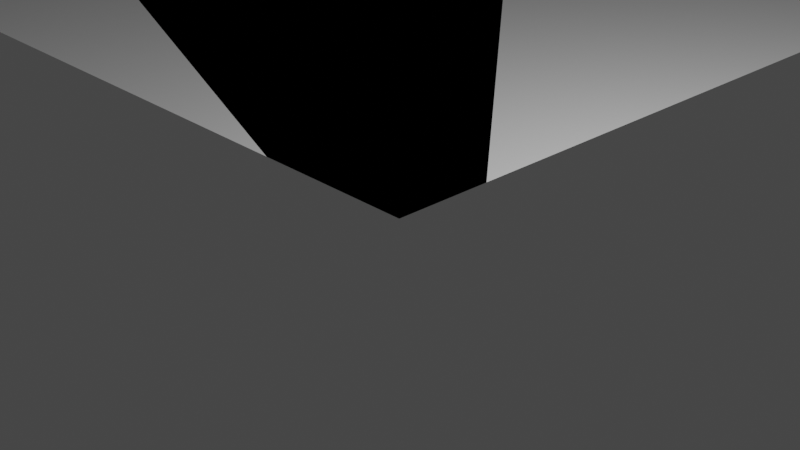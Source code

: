 # Source: trunk_tankhill.blend  (saved by Blender 3.2.14; exported with 4.5.12 LTS)
import bpy
from mathutils import Matrix  # noqa: F401  (used for matrix-valued properties, if any)

bpy.ops.wm.read_factory_settings(use_empty=True)
scene = bpy.context.scene
scene.name = 'Scene'

# ---- collections
col_collection = bpy.data.collections.new('Collection'); scene.collection.children.link(col_collection)

# ---- materials (node trees are filled in below, after node groups)
mat_plaster__2 = bpy.data.materials.new('Plaster__2_')
mat_plaster__2.use_transparent_shadow = False
mat_plaster__2.diffuse_color = (0.0, 0.498, 0.0, 1.0)
mat_plaster__2.roughness = 1.0
mat_plaster__2.specular_intensity = 1.0
mat_plaster = bpy.data.materials.new('Plaster')
mat_plaster.use_transparent_shadow = False
mat_plaster.diffuse_color = (0.0, 0.0, 0.0, 1.0)
mat_plaster.roughness = 1.0
mat_plaster.specular_intensity = 1.0
mat_plaster__1 = bpy.data.materials.new('Plaster__1_')
mat_plaster__1.use_transparent_shadow = False
mat_plaster__1.diffuse_color = (1.0, 1.0, 1.0, 1.0)
mat_plaster__1.roughness = 1.0
mat_plaster__1.specular_intensity = 1.0

# ---- material node trees
mat_plaster__2.use_nodes = True; mat_plaster__2.node_tree.nodes.clear()
_N = mat_plaster__2.node_tree.nodes; _L = mat_plaster__2.node_tree.links
n0 = _N.new('ShaderNodeBsdfPrincipled'); n0.name = 'Principled BSDF'; n0.location = (10, 300)
n0.distribution = 'GGX'
n0.subsurface_method = 'RANDOM_WALK_SKIN'
n0.inputs[0].default_value = (0.0, 0.498, 0.0, 1.0)
n0.inputs[2].default_value = 1.0
n0.inputs[3].default_value = 1.45
n0.inputs[13].default_value = 1.0
n0.inputs[27].default_value = (0.0, 0.0, 0.0, 1.0)
n0.inputs[28].default_value = 1.0
n1 = _N.new('ShaderNodeOutputMaterial'); n1.name = 'Material Output'; n1.location = (300, 300)
_L.new(n0.outputs[0], n1.inputs[0])
n1.is_active_output = True

# ---- world
world_world = bpy.data.worlds.new('World'); scene.world = world_world
world_world.use_nodes = True; world_world.node_tree.nodes.clear()
_N = world_world.node_tree.nodes; _L = world_world.node_tree.links
n0 = _N.new('ShaderNodeOutputWorld'); n0.name = 'World Output'; n0.location = (300, 300)
n1 = _N.new('ShaderNodeBackground'); n1.name = 'Background'; n1.location = (10, 300)
n1.inputs[0].default_value = (0.05088, 0.05088, 0.05088, 1.0)
_L.new(n1.outputs[0], n0.inputs[0])
n0.is_active_output = True
world_world.color = (0.05088, 0.05088, 0.05088)
world_world.use_sun_shadow = False
world_world.sun_shadow_jitter_overblur = 0.0

# ---- cameras
cam_camera = bpy.data.cameras.new('Camera')
cam_camera.clip_end = 100.0
cam_camera.ortho_scale = 7.314

# ---- lights
light_light = bpy.data.lights.new('Light', 'POINT')
light_light.transmission_factor = 0.0
light_light.energy = 1000.0
light_light.shadow_soft_size = 0.1
light_light.shadow_maximum_resolution = 0.006
light_light.use_absolute_resolution = True

# ---- meshes
me_object_3 = bpy.data.meshes.new('object_3')
me_object_3.from_pydata([(-33.67, 4.0, -47.26), (-33.46, 4.0, -47.74), (-33.46, 6.0, -47.74), (-33.67, 6.0, -47.26), (-33.67, 4.0, -48.22), (-33.67, 6.0, -48.22), (-34.67, 4.0, -48.22), (-34.67, 6.0, -48.22), (-34.88, 4.0, -47.74), (-34.88, 6.0, -47.74), (-34.67, 4.0, -47.26), (-34.67, 6.0, -47.26), (-36.52, 4.0, -24.76), (-36.32, 4.0, -25.23), (-36.32, 6.0, -25.23), (-36.52, 6.0, -24.76), (-36.52, 4.0, -25.71), (-36.52, 6.0, -25.71), (-37.52, 4.0, -25.71), (-37.52, 6.0, -25.71), (-37.73, 4.0, -25.23), (-37.73, 6.0, -25.23), (-37.52, 4.0, -24.76), (-37.52, 6.0, -24.76), (-68.51, 4.0, -25.33), (-68.3, 4.0, -25.81), (-68.3, 6.0, -25.81), (-68.51, 6.0, -25.33), (-68.51, 4.0, -26.28), (-68.51, 6.0, -26.28), (-69.51, 4.0, -26.28), (-69.51, 6.0, -26.28), (-69.72, 4.0, -25.81), (-69.72, 6.0, -25.81), (-69.51, 4.0, -25.33), (-69.51, 6.0, -25.33), (-45.62, 4.0, -24.74), (-45.42, 4.0, -25.21), (-45.42, 6.0, -25.21), (-45.62, 6.0, -24.74), (-45.62, 4.0, -25.69), (-45.62, 6.0, -25.69), (-46.63, 4.0, -25.69), (-46.63, 6.0, -25.69), (-46.83, 4.0, -25.21), (-46.83, 6.0, -25.21), (-46.63, 4.0, -24.74), (-46.63, 6.0, -24.74), (-43.13, 4.0, -29.27), (-42.92, 4.0, -29.74), (-42.92, 6.0, -29.74), (-43.13, 6.0, -29.27), (-43.13, 4.0, -30.22), (-43.13, 6.0, -30.22), (-44.13, 4.0, -30.22), (-44.13, 6.0, -30.22), (-44.34, 4.0, -29.74), (-44.34, 6.0, -29.74), (-44.13, 4.0, -29.27), (-44.13, 6.0, -29.27), (-61.05, 4.0, -36.34), (-60.84, 4.0, -36.82), (-60.84, 6.0, -36.82), (-61.05, 6.0, -36.34), (-61.05, 4.0, -37.3), (-61.05, 6.0, -37.3), (-62.05, 4.0, -37.3), (-62.05, 6.0, -37.3), (-62.26, 4.0, -36.82), (-62.26, 6.0, -36.82), (-62.05, 4.0, -36.34), (-62.05, 6.0, -36.34), (-57.67, 4.0, -24.23), (-57.47, 4.0, -24.71), (-57.47, 6.0, -24.71), (-57.67, 6.0, -24.23), (-57.67, 4.0, -25.18), (-57.67, 6.0, -25.18), (-58.68, 4.0, -25.18), (-58.68, 6.0, -25.18), (-58.88, 4.0, -24.71), (-58.88, 6.0, -24.71), (-58.68, 4.0, -24.23), (-58.68, 6.0, -24.23), (-53.35, 4.0, -36.34), (-53.15, 4.0, -36.82), (-53.15, 6.0, -36.82), (-53.35, 6.0, -36.34), (-53.35, 4.0, -37.3), (-53.35, 6.0, -37.3), (-54.36, 4.0, -37.3), (-54.36, 6.0, -37.3), (-54.56, 4.0, -36.82), (-54.56, 6.0, -36.82), (-54.36, 4.0, -36.34), (-54.36, 6.0, -36.34), (-40.57, 4.0, -36.34), (-40.36, 4.0, -36.82), (-40.36, 6.0, -36.82), (-40.57, 6.0, -36.34), (-40.57, 4.0, -37.3), (-40.57, 6.0, -37.3), (-41.57, 4.0, -37.3), (-41.57, 6.0, -37.3), (-41.78, 4.0, -36.82), (-41.78, 6.0, -36.82), (-41.57, 4.0, -36.34), (-41.57, 6.0, -36.34), (-40.57, 4.0, -47.26), (-40.36, 4.0, -47.74), (-40.36, 6.0, -47.74), (-40.57, 6.0, -47.26), (-40.57, 4.0, -48.22), (-40.57, 6.0, -48.22), (-41.57, 4.0, -48.22), (-41.57, 6.0, -48.22), (-41.78, 4.0, -47.74), (-41.78, 6.0, -47.74), (-41.57, 4.0, -47.26), (-41.57, 6.0, -47.26), (-51.45, 4.0, -47.26), (-51.24, 4.0, -47.74), (-51.24, 6.0, -47.74), (-51.45, 6.0, -47.26), (-51.45, 4.0, -48.22), (-51.45, 6.0, -48.22), (-52.45, 4.0, -48.22), (-52.45, 6.0, -48.22), (-52.66, 4.0, -47.74), (-52.66, 6.0, -47.74), (-52.45, 4.0, -47.26), (-52.45, 6.0, -47.26), (-61.34, 4.0, -47.26), (-61.13, 4.0, -47.74), (-61.13, 6.0, -47.74), (-61.34, 6.0, -47.26), (-61.34, 4.0, -48.22), (-61.34, 6.0, -48.22), (-62.34, 4.0, -48.22), (-62.34, 6.0, -48.22), (-62.55, 4.0, -47.74), (-62.55, 6.0, -47.74), (-62.34, 4.0, -47.26), (-62.34, 6.0, -47.26), (-65.11, 4.0, -40.41), (-64.9, 4.0, -40.89), (-64.9, 6.0, -40.89), (-65.11, 6.0, -40.41), (-65.11, 4.0, -41.37), (-65.11, 6.0, -41.37), (-66.11, 4.0, -41.37), (-66.11, 6.0, -41.37), (-66.32, 4.0, -40.89), (-66.32, 6.0, -40.89), (-66.11, 4.0, -40.41), (-66.11, 6.0, -40.41), (-57.28, 4.0, -40.41), (-57.07, 4.0, -40.89), (-57.07, 6.0, -40.89), (-57.28, 6.0, -40.41), (-57.28, 4.0, -41.37), (-57.28, 6.0, -41.37), (-58.28, 4.0, -41.37), (-58.28, 6.0, -41.37), (-58.49, 4.0, -40.89), (-58.49, 6.0, -40.89), (-58.28, 4.0, -40.41), (-58.28, 6.0, -40.41), (-48.87, 4.0, -40.41), (-48.66, 4.0, -40.89), (-48.66, 6.0, -40.89), (-48.87, 6.0, -40.41), (-48.87, 4.0, -41.37), (-48.87, 6.0, -41.37), (-49.87, 4.0, -41.37), (-49.87, 6.0, -41.37), (-50.08, 4.0, -40.89), (-50.08, 6.0, -40.89), (-49.87, 4.0, -40.41), (-49.87, 6.0, -40.41), (-48.87, 4.0, -29.27), (-48.66, 4.0, -29.74), (-48.66, 6.0, -29.74), (-48.87, 6.0, -29.27), (-48.87, 4.0, -30.22), (-48.87, 6.0, -30.22), (-49.87, 4.0, -30.22), (-49.87, 6.0, -30.22), (-50.08, 4.0, -29.74), (-50.08, 6.0, -29.74), (-49.87, 4.0, -29.27), (-49.87, 6.0, -29.27), (-54.73, 4.0, -29.27), (-54.52, 4.0, -29.74), (-54.52, 6.0, -29.74), (-54.73, 6.0, -29.27), (-54.73, 4.0, -30.22), (-54.73, 6.0, -30.22), (-55.73, 4.0, -30.22), (-55.73, 6.0, -30.22), (-55.94, 4.0, -29.74), (-55.94, 6.0, -29.74), (-55.73, 4.0, -29.27), (-55.73, 6.0, -29.27), (-62.95, 4.0, -29.27), (-62.74, 4.0, -29.74), (-62.74, 6.0, -29.74), (-62.95, 6.0, -29.27), (-62.95, 4.0, -30.22), (-62.95, 6.0, -30.22), (-63.95, 4.0, -30.22), (-63.95, 6.0, -30.22), (-64.16, 4.0, -29.74), (-64.16, 6.0, -29.74), (-63.95, 4.0, -29.27), (-63.95, 6.0, -29.27)], [], [(0, 1, 2, 3), (1, 4, 5, 2), (4, 6, 7, 5), (6, 8, 9, 7), (8, 10, 11, 9), (10, 0, 3, 11), (10, 8, 6), (0, 10, 6), (1, 0, 4), (6, 4, 0), (11, 7, 9), (3, 7, 11), (2, 5, 3), (7, 3, 5), (12, 13, 14, 15), (13, 16, 17, 14), (16, 18, 19, 17), (18, 20, 21, 19), (20, 22, 23, 21), (22, 12, 15, 23), (22, 20, 18), (12, 22, 18), (13, 12, 16), (18, 16, 12), (23, 19, 21), (15, 19, 23), (14, 17, 15), (19, 15, 17), (24, 25, 26, 27), (25, 28, 29, 26), (28, 30, 31, 29), (30, 32, 33, 31), (32, 34, 35, 33), (34, 24, 27, 35), (34, 32, 30), (24, 34, 30), (25, 24, 28), (30, 28, 24), (35, 31, 33), (27, 31, 35), (26, 29, 27), (31, 27, 29), (36, 37, 38, 39), (37, 40, 41, 38), (40, 42, 43, 41), (42, 44, 45, 43), (44, 46, 47, 45), (46, 36, 39, 47), (46, 44, 42), (36, 46, 42), (37, 36, 40), (42, 40, 36), (47, 43, 45), (39, 43, 47), (38, 41, 39), (43, 39, 41), (48, 49, 50, 51), (49, 52, 53, 50), (52, 54, 55, 53), (54, 56, 57, 55), (56, 58, 59, 57), (58, 48, 51, 59), (58, 56, 54), (48, 58, 54), (49, 48, 52), (54, 52, 48), (59, 55, 57), (51, 55, 59), (50, 53, 51), (55, 51, 53), (60, 61, 62, 63), (61, 64, 65, 62), (64, 66, 67, 65), (66, 68, 69, 67), (68, 70, 71, 69), (70, 60, 63, 71), (70, 68, 66), (60, 70, 66), (61, 60, 64), (66, 64, 60), (71, 67, 69), (63, 67, 71), (62, 65, 63), (67, 63, 65), (72, 73, 74, 75), (73, 76, 77, 74), (76, 78, 79, 77), (78, 80, 81, 79), (80, 82, 83, 81), (82, 72, 75, 83), (82, 80, 78), (72, 82, 78), (73, 72, 76), (78, 76, 72), (83, 79, 81), (75, 79, 83), (74, 77, 75), (79, 75, 77), (84, 85, 86, 87), (85, 88, 89, 86), (88, 90, 91, 89), (90, 92, 93, 91), (92, 94, 95, 93), (94, 84, 87, 95), (94, 92, 90), (84, 94, 90), (85, 84, 88), (90, 88, 84), (95, 91, 93), (87, 91, 95), (86, 89, 87), (91, 87, 89), (96, 97, 98, 99), (97, 100, 101, 98), (100, 102, 103, 101), (102, 104, 105, 103), (104, 106, 107, 105), (106, 96, 99, 107), (106, 104, 102), (96, 106, 102), (97, 96, 100), (102, 100, 96), (107, 103, 105), (99, 103, 107), (98, 101, 99), (103, 99, 101), (108, 109, 110, 111), (109, 112, 113, 110), (112, 114, 115, 113), (114, 116, 117, 115), (116, 118, 119, 117), (118, 108, 111, 119), (118, 116, 114), (108, 118, 114), (109, 108, 112), (114, 112, 108), (119, 115, 117), (111, 115, 119), (110, 113, 111), (115, 111, 113), (120, 121, 122, 123), (121, 124, 125, 122), (124, 126, 127, 125), (126, 128, 129, 127), (128, 130, 131, 129), (130, 120, 123, 131), (130, 128, 126), (120, 130, 126), (121, 120, 124), (126, 124, 120), (131, 127, 129), (123, 127, 131), (122, 125, 123), (127, 123, 125), (132, 133, 134, 135), (133, 136, 137, 134), (136, 138, 139, 137), (138, 140, 141, 139), (140, 142, 143, 141), (142, 132, 135, 143), (142, 140, 138), (132, 142, 138), (133, 132, 136), (138, 136, 132), (143, 139, 141), (135, 139, 143), (134, 137, 135), (139, 135, 137), (144, 145, 146, 147), (145, 148, 149, 146), (148, 150, 151, 149), (150, 152, 153, 151), (152, 154, 155, 153), (154, 144, 147, 155), (154, 152, 150), (144, 154, 150), (145, 144, 148), (150, 148, 144), (155, 151, 153), (147, 151, 155), (146, 149, 147), (151, 147, 149), (156, 157, 158, 159), (157, 160, 161, 158), (160, 162, 163, 161), (162, 164, 165, 163), (164, 166, 167, 165), (166, 156, 159, 167), (166, 164, 162), (156, 166, 162), (157, 156, 160), (162, 160, 156), (167, 163, 165), (159, 163, 167), (158, 161, 159), (163, 159, 161), (168, 169, 170, 171), (169, 172, 173, 170), (172, 174, 175, 173), (174, 176, 177, 175), (176, 178, 179, 177), (178, 168, 171, 179), (178, 176, 174), (168, 178, 174), (169, 168, 172), (174, 172, 168), (179, 175, 177), (171, 175, 179), (170, 173, 171), (175, 171, 173), (180, 181, 182, 183), (181, 184, 185, 182), (184, 186, 187, 185), (186, 188, 189, 187), (188, 190, 191, 189), (190, 180, 183, 191), (190, 188, 186), (180, 190, 186), (181, 180, 184), (186, 184, 180), (191, 187, 189), (183, 187, 191), (182, 185, 183), (187, 183, 185), (192, 193, 194, 195), (193, 196, 197, 194), (196, 198, 199, 197), (198, 200, 201, 199), (200, 202, 203, 201), (202, 192, 195, 203), (202, 200, 198), (192, 202, 198), (193, 192, 196), (198, 196, 192), (203, 199, 201), (195, 199, 203), (194, 197, 195), (199, 195, 197), (204, 205, 206, 207), (205, 208, 209, 206), (208, 210, 211, 209), (210, 212, 213, 211), (212, 214, 215, 213), (214, 204, 207, 215), (214, 212, 210), (204, 214, 210), (205, 204, 208), (210, 208, 204), (215, 211, 213), (207, 211, 215), (206, 209, 207), (211, 207, 209)])
me_object_3.polygons.foreach_set('use_smooth', [True] * 252)
_k = set([(0, 1), (0, 10), (1, 4), (2, 3), (2, 5), (3, 11), (4, 6), (5, 7), (6, 8), (7, 9), (8, 10), (9, 11), (12, 13), (12, 22), (13, 16), (14, 15), (14, 17), (15, 23), (16, 18), (17, 19), (18, 20), (19, 21), (20, 22), (21, 23), (24, 25), (24, 34), (25, 28), (26, 27), (26, 29), (27, 35), (28, 30), (29, 31), (30, 32), (31, 33), (32, 34), (33, 35), (36, 37), (36, 46), (37, 40), (38, 39), (38, 41), (39, 47), (40, 42), (41, 43), (42, 44), (43, 45), (44, 46), (45, 47), (48, 49), (48, 58), (49, 52), (50, 51), (50, 53), (51, 59), (52, 54), (53, 55), (54, 56), (55, 57), (56, 58), (57, 59), (60, 61), (60, 70), (61, 64), (62, 63), (62, 65), (63, 71), (64, 66), (65, 67), (66, 68), (67, 69), (68, 70), (69, 71), (72, 73), (72, 82), (73, 76), (74, 75), (74, 77), (75, 83), (76, 78), (77, 79), (78, 80), (79, 81), (80, 82), (81, 83), (84, 85), (84, 94), (85, 88), (86, 87), (86, 89), (87, 95), (88, 90), (89, 91), (90, 92), (91, 93), (92, 94), (93, 95), (96, 97), (96, 106), (97, 100), (98, 99), (98, 101), (99, 107), (100, 102), (101, 103), (102, 104), (103, 105), (104, 106), (105, 107), (108, 109), (108, 118), (109, 112), (110, 111), (110, 113), (111, 119), (112, 114), (113, 115), (114, 116), (115, 117), (116, 118), (117, 119), (120, 121), (120, 130), (121, 124), (122, 123), (122, 125), (123, 131), (124, 126), (125, 127), (126, 128), (127, 129), (128, 130), (129, 131), (132, 133), (132, 142), (133, 136), (134, 135), (134, 137), (135, 143), (136, 138), (137, 139), (138, 140), (139, 141), (140, 142), (141, 143), (144, 145), (144, 154), (145, 148), (146, 147), (146, 149), (147, 155), (148, 150), (149, 151), (150, 152), (151, 153), (152, 154), (153, 155), (156, 157), (156, 166), (157, 160), (158, 159), (158, 161), (159, 167), (160, 162), (161, 163), (162, 164), (163, 165), (164, 166), (165, 167), (168, 169), (168, 178), (169, 172), (170, 171), (170, 173), (171, 179), (172, 174), (173, 175), (174, 176), (175, 177), (176, 178), (177, 179), (180, 181), (180, 190), (181, 184), (182, 183), (182, 185), (183, 191), (184, 186), (185, 187), (186, 188), (187, 189), (188, 190), (189, 191), (192, 193), (192, 202), (193, 196), (194, 195), (194, 197), (195, 203), (196, 198), (197, 199), (198, 200), (199, 201), (200, 202), (201, 203), (204, 205), (204, 214), (205, 208), (206, 207), (206, 209), (207, 215), (208, 210), (209, 211), (210, 212), (211, 213), (212, 214), (213, 215)])
me_object_3.attributes.new('sharp_edge', 'BOOLEAN', 'EDGE').data.foreach_set('value', [ (min(e.vertices), max(e.vertices)) in _k for e in me_object_3.edges])
_uv = me_object_3.uv_layers.new(name='UVMap')
_uv.uv.foreach_set('vector', [0.0, 0.0, 0.125, 0.0, 0.125, 0.7099, 0.0, 0.7099, 0.125, 0.0, 0.25, 0.0, 0.25, 0.7099, 0.125, 0.7099, 0.25, 0.0, 0.5, 0.0, 0.5, 0.7099, 0.25, 0.7099, 0.5, 0.0, 0.625, 0.0, 0.625, 0.7099, 0.5, 0.7099, 0.625, 0.0, 0.75, 0.0, 0.75, 0.7099, 0.625, 0.7099, 0.75, 0.0, 1.0, 0.0, 1.0, 0.7099, 0.75, 0.7099, 0.3387, 0.855, 0.295, 0.9575, 0.1777, 1.0, 0.161, 0.7099, 0.3387, 0.855, 0.1777, 1.0, 0.04372, 0.7524, 0.161, 0.7099, 0.0, 0.855, 0.1777, 1.0, 0.0, 0.855, 0.161, 0.7099, 0.3387, 0.855, 0.1777, 0.7099, 0.295, 0.7524, 0.161, 1.0, 0.1777, 0.7099, 0.3387, 0.855, 0.04372, 0.9575, 0.0, 0.855, 0.161, 1.0, 0.1777, 0.7099, 0.161, 1.0, 0.0, 0.855, 0.0, 0.0, 0.125, 0.0, 0.125, 0.7099, 0.0, 0.7099, 0.125, 0.0, 0.25, 0.0, 0.25, 0.7099, 0.125, 0.7099, 0.25, 0.0, 0.5, 0.0, 0.5, 0.7099, 0.25, 0.7099, 0.5, 0.0, 0.625, 0.0, 0.625, 0.7099, 0.5, 0.7099, 0.625, 0.0, 0.75, 0.0, 0.75, 0.7099, 0.625, 0.7099, 0.75, 0.0, 1.0, 0.0, 1.0, 0.7099, 0.75, 0.7099, 0.3387, 0.855, 0.295, 0.9575, 0.1777, 1.0, 0.161, 0.7099, 0.3387, 0.855, 0.1777, 1.0, 0.04372, 0.7524, 0.161, 0.7099, 0.0, 0.855, 0.1777, 1.0, 0.0, 0.855, 0.161, 0.7099, 0.3387, 0.855, 0.1777, 0.7099, 0.295, 0.7524, 0.161, 1.0, 0.1777, 0.7099, 0.3387, 0.855, 0.04372, 0.9575, 0.0, 0.855, 0.161, 1.0, 0.1777, 0.7099, 0.161, 1.0, 0.0, 0.855, 0.0, 0.0, 0.125, 0.0, 0.125, 0.7099, 0.0, 0.7099, 0.125, 0.0, 0.25, 0.0, 0.25, 0.7099, 0.125, 0.7099, 0.25, 0.0, 0.5, 0.0, 0.5, 0.7099, 0.25, 0.7099, 0.5, 0.0, 0.625, 0.0, 0.625, 0.7099, 0.5, 0.7099, 0.625, 0.0, 0.75, 0.0, 0.75, 0.7099, 0.625, 0.7099, 0.75, 0.0, 1.0, 0.0, 1.0, 0.7099, 0.75, 0.7099, 0.3387, 0.855, 0.295, 0.9575, 0.1777, 1.0, 0.161, 0.7099, 0.3387, 0.855, 0.1777, 1.0, 0.04372, 0.7524, 0.161, 0.7099, 0.0, 0.855, 0.1777, 1.0, 0.0, 0.855, 0.161, 0.7099, 0.3387, 0.855, 0.1777, 0.7099, 0.295, 0.7524, 0.161, 1.0, 0.1777, 0.7099, 0.3387, 0.855, 0.04372, 0.9575, 0.0, 0.855, 0.161, 1.0, 0.1777, 0.7099, 0.161, 1.0, 0.0, 0.855, 0.0, 0.0, 0.125, 0.0, 0.125, 0.7099, 0.0, 0.7099, 0.125, 0.0, 0.25, 0.0, 0.25, 0.7099, 0.125, 0.7099, 0.25, 0.0, 0.5, 0.0, 0.5, 0.7099, 0.25, 0.7099, 0.5, 0.0, 0.625, 0.0, 0.625, 0.7099, 0.5, 0.7099, 0.625, 0.0, 0.75, 0.0, 0.75, 0.7099, 0.625, 0.7099, 0.75, 0.0, 1.0, 0.0, 1.0, 0.7099, 0.75, 0.7099, 0.3387, 0.855, 0.295, 0.9575, 0.1777, 1.0, 0.161, 0.7099, 0.3387, 0.855, 0.1777, 1.0, 0.04372, 0.7524, 0.161, 0.7099, 0.0, 0.855, 0.1777, 1.0, 0.0, 0.855, 0.161, 0.7099, 0.3387, 0.855, 0.1777, 0.7099, 0.295, 0.7524, 0.161, 1.0, 0.1777, 0.7099, 0.3387, 0.855, 0.04372, 0.9575, 0.0, 0.855, 0.161, 1.0, 0.1777, 0.7099, 0.161, 1.0, 0.0, 0.855, 0.0, 0.0, 0.125, 0.0, 0.125, 0.7099, 0.0, 0.7099, 0.125, 0.0, 0.25, 0.0, 0.25, 0.7099, 0.125, 0.7099, 0.25, 0.0, 0.5, 0.0, 0.5, 0.7099, 0.25, 0.7099, 0.5, 0.0, 0.625, 0.0, 0.625, 0.7099, 0.5, 0.7099, 0.625, 0.0, 0.75, 0.0, 0.75, 0.7099, 0.625, 0.7099, 0.75, 0.0, 1.0, 0.0, 1.0, 0.7099, 0.75, 0.7099, 0.3387, 0.855, 0.295, 0.9575, 0.1777, 1.0, 0.161, 0.7099, 0.3387, 0.855, 0.1777, 1.0, 0.04372, 0.7524, 0.161, 0.7099, 0.0, 0.855, 0.1777, 1.0, 0.0, 0.855, 0.161, 0.7099, 0.3387, 0.855, 0.1777, 0.7099, 0.295, 0.7524, 0.161, 1.0, 0.1777, 0.7099, 0.3387, 0.855, 0.04372, 0.9575, 0.0, 0.855, 0.161, 1.0, 0.1777, 0.7099, 0.161, 1.0, 0.0, 0.855, 0.0, 0.0, 0.125, 0.0, 0.125, 0.7099, 0.0, 0.7099, 0.125, 0.0, 0.25, 0.0, 0.25, 0.7099, 0.125, 0.7099, 0.25, 0.0, 0.5, 0.0, 0.5, 0.7099, 0.25, 0.7099, 0.5, 0.0, 0.625, 0.0, 0.625, 0.7099, 0.5, 0.7099, 0.625, 0.0, 0.75, 0.0, 0.75, 0.7099, 0.625, 0.7099, 0.75, 0.0, 1.0, 0.0, 1.0, 0.7099, 0.75, 0.7099, 0.3387, 0.855, 0.295, 0.9575, 0.1777, 1.0, 0.161, 0.7099, 0.3387, 0.855, 0.1777, 1.0, 0.04372, 0.7524, 0.161, 0.7099, 0.0, 0.855, 0.1777, 1.0, 0.0, 0.855, 0.161, 0.7099, 0.3387, 0.855, 0.1777, 0.7099, 0.295, 0.7524, 0.161, 1.0, 0.1777, 0.7099, 0.3387, 0.855, 0.04372, 0.9575, 0.0, 0.855, 0.161, 1.0, 0.1777, 0.7099, 0.161, 1.0, 0.0, 0.855, 0.0, 0.0, 0.125, 0.0, 0.125, 0.7099, 0.0, 0.7099, 0.125, 0.0, 0.25, 0.0, 0.25, 0.7099, 0.125, 0.7099, 0.25, 0.0, 0.5, 0.0, 0.5, 0.7099, 0.25, 0.7099, 0.5, 0.0, 0.625, 0.0, 0.625, 0.7099, 0.5, 0.7099, 0.625, 0.0, 0.75, 0.0, 0.75, 0.7099, 0.625, 0.7099, 0.75, 0.0, 1.0, 0.0, 1.0, 0.7099, 0.75, 0.7099, 0.3387, 0.855, 0.295, 0.9575, 0.1777, 1.0, 0.161, 0.7099, 0.3387, 0.855, 0.1777, 1.0, 0.04372, 0.7524, 0.161, 0.7099, 0.0, 0.855, 0.1777, 1.0, 0.0, 0.855, 0.161, 0.7099, 0.3387, 0.855, 0.1777, 0.7099, 0.295, 0.7524, 0.161, 1.0, 0.1777, 0.7099, 0.3387, 0.855, 0.04372, 0.9575, 0.0, 0.855, 0.161, 1.0, 0.1777, 0.7099, 0.161, 1.0, 0.0, 0.855, 0.0, 0.0, 0.125, 0.0, 0.125, 0.7099, 0.0, 0.7099, 0.125, 0.0, 0.25, 0.0, 0.25, 0.7099, 0.125, 0.7099, 0.25, 0.0, 0.5, 0.0, 0.5, 0.7099, 0.25, 0.7099, 0.5, 0.0, 0.625, 0.0, 0.625, 0.7099, 0.5, 0.7099, 0.625, 0.0, 0.75, 0.0, 0.75, 0.7099, 0.625, 0.7099, 0.75, 0.0, 1.0, 0.0, 1.0, 0.7099, 0.75, 0.7099, 0.3387, 0.855, 0.295, 0.9575, 0.1777, 1.0, 0.161, 0.7099, 0.3387, 0.855, 0.1777, 1.0, 0.04372, 0.7524, 0.161, 0.7099, 0.0, 0.855, 0.1777, 1.0, 0.0, 0.855, 0.161, 0.7099, 0.3387, 0.855, 0.1777, 0.7099, 0.295, 0.7524, 0.161, 1.0, 0.1777, 0.7099, 0.3387, 0.855, 0.04372, 0.9575, 0.0, 0.855, 0.161, 1.0, 0.1777, 0.7099, 0.161, 1.0, 0.0, 0.855, 0.0, 0.0, 0.125, 0.0, 0.125, 0.7099, 0.0, 0.7099, 0.125, 0.0, 0.25, 0.0, 0.25, 0.7099, 0.125, 0.7099, 0.25, 0.0, 0.5, 0.0, 0.5, 0.7099, 0.25, 0.7099, 0.5, 0.0, 0.625, 0.0, 0.625, 0.7099, 0.5, 0.7099, 0.625, 0.0, 0.75, 0.0, 0.75, 0.7099, 0.625, 0.7099, 0.75, 0.0, 1.0, 0.0, 1.0, 0.7099, 0.75, 0.7099, 0.3387, 0.855, 0.295, 0.9575, 0.1777, 1.0, 0.161, 0.7099, 0.3387, 0.855, 0.1777, 1.0, 0.04372, 0.7524, 0.161, 0.7099, 0.0, 0.855, 0.1777, 1.0, 0.0, 0.855, 0.161, 0.7099, 0.3387, 0.855, 0.1777, 0.7099, 0.295, 0.7524, 0.161, 1.0, 0.1777, 0.7099, 0.3387, 0.855, 0.04372, 0.9575, 0.0, 0.855, 0.161, 1.0, 0.1777, 0.7099, 0.161, 1.0, 0.0, 0.855, 0.0, 0.0, 0.125, 0.0, 0.125, 0.7099, 0.0, 0.7099, 0.125, 0.0, 0.25, 0.0, 0.25, 0.7099, 0.125, 0.7099, 0.25, 0.0, 0.5, 0.0, 0.5, 0.7099, 0.25, 0.7099, 0.5, 0.0, 0.625, 0.0, 0.625, 0.7099, 0.5, 0.7099, 0.625, 0.0, 0.75, 0.0, 0.75, 0.7099, 0.625, 0.7099, 0.75, 0.0, 1.0, 0.0, 1.0, 0.7099, 0.75, 0.7099, 0.3387, 0.855, 0.295, 0.9575, 0.1777, 1.0, 0.161, 0.7099, 0.3387, 0.855, 0.1777, 1.0, 0.04372, 0.7524, 0.161, 0.7099, 0.0, 0.855, 0.1777, 1.0, 0.0, 0.855, 0.161, 0.7099, 0.3387, 0.855, 0.1777, 0.7099, 0.295, 0.7524, 0.161, 1.0, 0.1777, 0.7099, 0.3387, 0.855, 0.04372, 0.9575, 0.0, 0.855, 0.161, 1.0, 0.1777, 0.7099, 0.161, 1.0, 0.0, 0.855, 0.0, 0.0, 0.125, 0.0, 0.125, 0.7099, 0.0, 0.7099, 0.125, 0.0, 0.25, 0.0, 0.25, 0.7099, 0.125, 0.7099, 0.25, 0.0, 0.5, 0.0, 0.5, 0.7099, 0.25, 0.7099, 0.5, 0.0, 0.625, 0.0, 0.625, 0.7099, 0.5, 0.7099, 0.625, 0.0, 0.75, 0.0, 0.75, 0.7099, 0.625, 0.7099, 0.75, 0.0, 1.0, 0.0, 1.0, 0.7099, 0.75, 0.7099, 0.3387, 0.855, 0.295, 0.9575, 0.1777, 1.0, 0.161, 0.7099, 0.3387, 0.855, 0.1777, 1.0, 0.04372, 0.7524, 0.161, 0.7099, 0.0, 0.855, 0.1777, 1.0, 0.0, 0.855, 0.161, 0.7099, 0.3387, 0.855, 0.1777, 0.7099, 0.295, 0.7524, 0.161, 1.0, 0.1777, 0.7099, 0.3387, 0.855, 0.04372, 0.9575, 0.0, 0.855, 0.161, 1.0, 0.1777, 0.7099, 0.161, 1.0, 0.0, 0.855, 0.0, 0.0, 0.125, 0.0, 0.125, 0.7099, 0.0, 0.7099, 0.125, 0.0, 0.25, 0.0, 0.25, 0.7099, 0.125, 0.7099, 0.25, 0.0, 0.5, 0.0, 0.5, 0.7099, 0.25, 0.7099, 0.5, 0.0, 0.625, 0.0, 0.625, 0.7099, 0.5, 0.7099, 0.625, 0.0, 0.75, 0.0, 0.75, 0.7099, 0.625, 0.7099, 0.75, 0.0, 1.0, 0.0, 1.0, 0.7099, 0.75, 0.7099, 0.3387, 0.855, 0.295, 0.9575, 0.1777, 1.0, 0.161, 0.7099, 0.3387, 0.855, 0.1777, 1.0, 0.04372, 0.7524, 0.161, 0.7099, 0.0, 0.855, 0.1777, 1.0, 0.0, 0.855, 0.161, 0.7099, 0.3387, 0.855, 0.1777, 0.7099, 0.295, 0.7524, 0.161, 1.0, 0.1777, 0.7099, 0.3387, 0.855, 0.04372, 0.9575, 0.0, 0.855, 0.161, 1.0, 0.1777, 0.7099, 0.161, 1.0, 0.0, 0.855, 0.0, 0.0, 0.125, 0.0, 0.125, 0.7099, 0.0, 0.7099, 0.125, 0.0, 0.25, 0.0, 0.25, 0.7099, 0.125, 0.7099, 0.25, 0.0, 0.5, 0.0, 0.5, 0.7099, 0.25, 0.7099, 0.5, 0.0, 0.625, 0.0, 0.625, 0.7099, 0.5, 0.7099, 0.625, 0.0, 0.75, 0.0, 0.75, 0.7099, 0.625, 0.7099, 0.75, 0.0, 1.0, 0.0, 1.0, 0.7099, 0.75, 0.7099, 0.3387, 0.855, 0.295, 0.9575, 0.1777, 1.0, 0.161, 0.7099, 0.3387, 0.855, 0.1777, 1.0, 0.04372, 0.7524, 0.161, 0.7099, 0.0, 0.855, 0.1777, 1.0, 0.0, 0.855, 0.161, 0.7099, 0.3387, 0.855, 0.1777, 0.7099, 0.295, 0.7524, 0.161, 1.0, 0.1777, 0.7099, 0.3387, 0.855, 0.04372, 0.9575, 0.0, 0.855, 0.161, 1.0, 0.1777, 0.7099, 0.161, 1.0, 0.0, 0.855, 0.0, 0.0, 0.125, 0.0, 0.125, 0.7099, 0.0, 0.7099, 0.125, 0.0, 0.25, 0.0, 0.25, 0.7099, 0.125, 0.7099, 0.25, 0.0, 0.5, 0.0, 0.5, 0.7099, 0.25, 0.7099, 0.5, 0.0, 0.625, 0.0, 0.625, 0.7099, 0.5, 0.7099, 0.625, 0.0, 0.75, 0.0, 0.75, 0.7099, 0.625, 0.7099, 0.75, 0.0, 1.0, 0.0, 1.0, 0.7099, 0.75, 0.7099, 0.3387, 0.855, 0.295, 0.9575, 0.1777, 1.0, 0.161, 0.7099, 0.3387, 0.855, 0.1777, 1.0, 0.04372, 0.7524, 0.161, 0.7099, 0.0, 0.855, 0.1777, 1.0, 0.0, 0.855, 0.161, 0.7099, 0.3387, 0.855, 0.1777, 0.7099, 0.295, 0.7524, 0.161, 1.0, 0.1777, 0.7099, 0.3387, 0.855, 0.04372, 0.9575, 0.0, 0.855, 0.161, 1.0, 0.1777, 0.7099, 0.161, 1.0, 0.0, 0.855, 0.0, 0.0, 0.125, 0.0, 0.125, 0.7099, 0.0, 0.7099, 0.125, 0.0, 0.25, 0.0, 0.25, 0.7099, 0.125, 0.7099, 0.25, 0.0, 0.5, 0.0, 0.5, 0.7099, 0.25, 0.7099, 0.5, 0.0, 0.625, 0.0, 0.625, 0.7099, 0.5, 0.7099, 0.625, 0.0, 0.75, 0.0, 0.75, 0.7099, 0.625, 0.7099, 0.75, 0.0, 1.0, 0.0, 1.0, 0.7099, 0.75, 0.7099, 0.3387, 0.855, 0.295, 0.9575, 0.1777, 1.0, 0.161, 0.7099, 0.3387, 0.855, 0.1777, 1.0, 0.04372, 0.7524, 0.161, 0.7099, 0.0, 0.855, 0.1777, 1.0, 0.0, 0.855, 0.161, 0.7099, 0.3387, 0.855, 0.1777, 0.7099, 0.295, 0.7524, 0.161, 1.0, 0.1777, 0.7099, 0.3387, 0.855, 0.04372, 0.9575, 0.0, 0.855, 0.161, 1.0, 0.1777, 0.7099, 0.161, 1.0, 0.0, 0.855, 0.0, 0.0, 0.125, 0.0, 0.125, 0.7099, 0.0, 0.7099, 0.125, 0.0, 0.25, 0.0, 0.25, 0.7099, 0.125, 0.7099, 0.25, 0.0, 0.5, 0.0, 0.5, 0.7099, 0.25, 0.7099, 0.5, 0.0, 0.625, 0.0, 0.625, 0.7099, 0.5, 0.7099, 0.625, 0.0, 0.75, 0.0, 0.75, 0.7099, 0.625, 0.7099, 0.75, 0.0, 1.0, 0.0, 1.0, 0.7099, 0.75, 0.7099, 0.3387, 0.855, 0.295, 0.9575, 0.1777, 1.0, 0.161, 0.7099, 0.3387, 0.855, 0.1777, 1.0, 0.04372, 0.7524, 0.161, 0.7099, 0.0, 0.855, 0.1777, 1.0, 0.0, 0.855, 0.161, 0.7099, 0.3387, 0.855, 0.1777, 0.7099, 0.295, 0.7524, 0.161, 1.0, 0.1777, 0.7099, 0.3387, 0.855, 0.04372, 0.9575, 0.0, 0.855, 0.161, 1.0, 0.1777, 0.7099, 0.161, 1.0, 0.0, 0.855, 0.0, 0.0, 0.125, 0.0, 0.125, 0.7099, 0.0, 0.7099, 0.125, 0.0, 0.25, 0.0, 0.25, 0.7099, 0.125, 0.7099, 0.25, 0.0, 0.5, 0.0, 0.5, 0.7099, 0.25, 0.7099, 0.5, 0.0, 0.625, 0.0, 0.625, 0.7099, 0.5, 0.7099, 0.625, 0.0, 0.75, 0.0, 0.75, 0.7099, 0.625, 0.7099, 0.75, 0.0, 1.0, 0.0, 1.0, 0.7099, 0.75, 0.7099, 0.3387, 0.855, 0.295, 0.9575, 0.1777, 1.0, 0.161, 0.7099, 0.3387, 0.855, 0.1777, 1.0, 0.04372, 0.7524, 0.161, 0.7099, 0.0, 0.855, 0.1777, 1.0, 0.0, 0.855, 0.161, 0.7099, 0.3387, 0.855, 0.1777, 0.7099, 0.295, 0.7524, 0.161, 1.0, 0.1777, 0.7099, 0.3387, 0.855, 0.04372, 0.9575, 0.0, 0.855, 0.161, 1.0, 0.1777, 0.7099, 0.161, 1.0, 0.0, 0.855, 0.0, 0.0, 0.125, 0.0, 0.125, 0.7099, 0.0, 0.7099, 0.125, 0.0, 0.25, 0.0, 0.25, 0.7099, 0.125, 0.7099, 0.25, 0.0, 0.5, 0.0, 0.5, 0.7099, 0.25, 0.7099, 0.5, 0.0, 0.625, 0.0, 0.625, 0.7099, 0.5, 0.7099, 0.625, 0.0, 0.75, 0.0, 0.75, 0.7099, 0.625, 0.7099, 0.75, 0.0, 1.0, 0.0, 1.0, 0.7099, 0.75, 0.7099, 0.3387, 0.855, 0.295, 0.9575, 0.1777, 1.0, 0.161, 0.7099, 0.3387, 0.855, 0.1777, 1.0, 0.04372, 0.7524, 0.161, 0.7099, 0.0, 0.855, 0.1777, 1.0, 0.0, 0.855, 0.161, 0.7099, 0.3387, 0.855, 0.1777, 0.7099, 0.295, 0.7524, 0.161, 1.0, 0.1777, 0.7099, 0.3387, 0.855, 0.04372, 0.9575, 0.0, 0.855, 0.161, 1.0, 0.1777, 0.7099, 0.161, 1.0, 0.0, 0.855])
me_object_3.materials.append(mat_plaster__2)
me_object_3.update()
me_object_3.normals_split_custom_set([tuple(v) for v in zip(*[iter([0.6895, 0.0, 0.7243, 1.0, 0.0, -2.34e-05, 1.0, 0.0, -2.34e-05, 0.6895, 1.57e-08, 0.7243, 1.0, 0.0, -2.34e-05, 0.6895, -1.57e-08, -0.7243, 0.6895, 0.0, -0.7243, 1.0, 0.0, -2.34e-05, 0.6895, -1.57e-08, -0.7243, -0.6895, 0.0, -0.7243, -0.6895, 1.57e-08, -0.7243, 0.6895, 0.0, -0.7243, -0.6895, 0.0, -0.7243, -1.0, 0.0, -2.34e-05, -1.0, 0.0, -2.34e-05, -0.6895, 1.57e-08, -0.7243, -1.0, 0.0, -2.34e-05, -0.6895, -1.57e-08, 0.7243, -0.6895, 0.0, 0.7243, -1.0, 0.0, -2.34e-05, -0.6895, -1.57e-08, 0.7243, 0.6895, 0.0, 0.7243, 0.6895, 1.57e-08, 0.7243, -0.6895, 0.0, 0.7243, 0.0, -1.0, 0.0, 0.0, -1.0, 0.0, 0.0, -1.0, 0.0, 0.0, -1.0, 0.0, 0.0, -1.0, 0.0, 0.0, -1.0, 0.0, 0.0, -1.0, 0.0, 0.0, -1.0, 0.0, 0.0, -1.0, 0.0, 0.0, -1.0, 0.0, 0.0, -1.0, 0.0, 0.0, -1.0, 0.0, 0.0, 1.0, 0.0, 0.0, 1.0, 0.0, 0.0, 1.0, 0.0, 0.0, 1.0, 0.0, 0.0, 1.0, 0.0, 0.0, 1.0, 0.0, 0.0, 1.0, 0.0, 0.0, 1.0, 0.0, 0.0, 1.0, 0.0, 0.0, 1.0, 0.0, 0.0, 1.0, 0.0, 0.0, 1.0, 0.0, 0.6895, 0.0, 0.7243, 1.0, 0.0, 0.0, 1.0, 0.0, 0.0, 0.6895, 1.57e-08, 0.7243, 1.0, 0.0, 0.0, 0.6895, -1.57e-08, -0.7243, 0.6895, 0.0, -0.7243, 1.0, 0.0, 0.0, 0.6895, -1.57e-08, -0.7243, -0.6895, 0.0, -0.7243, -0.6895, 1.57e-08, -0.7243, 0.6895, 0.0, -0.7243, -0.6895, 0.0, -0.7243, -1.0, 0.0, 0.0, -1.0, 0.0, 0.0, -0.6895, 1.57e-08, -0.7243, -1.0, 0.0, 0.0, -0.6895, -1.57e-08, 0.7243, -0.6895, 0.0, 0.7243, -1.0, 0.0, 0.0, -0.6895, -1.57e-08, 0.7243, 0.6895, 0.0, 0.7243, 0.6895, 1.57e-08, 0.7243, -0.6895, 0.0, 0.7243, 0.0, -1.0, 0.0, 0.0, -1.0, 0.0, 0.0, -1.0, 0.0, 0.0, -1.0, 0.0, 0.0, -1.0, 0.0, 0.0, -1.0, 0.0, 0.0, -1.0, 0.0, 0.0, -1.0, 0.0, 0.0, -1.0, 0.0, 0.0, -1.0, 0.0, 0.0, -1.0, 0.0, 0.0, -1.0, 0.0, 0.0, 1.0, 0.0, 0.0, 1.0, 0.0, 0.0, 1.0, 0.0, 0.0, 1.0, 0.0, 0.0, 1.0, 0.0, 0.0, 1.0, 0.0, 0.0, 1.0, 0.0, 0.0, 1.0, 0.0, 0.0, 1.0, 0.0, 0.0, 1.0, 0.0, 0.0, 1.0, 0.0, 0.0, 1.0, 0.0, 0.6895, 0.0, 0.7243, 1.0, 0.0, -2.34e-05, 1.0, 0.0, -2.34e-05, 0.6895, 1.57e-08, 0.7243, 1.0, 0.0, -2.34e-05, 0.6895, -1.57e-08, -0.7243, 0.6895, 0.0, -0.7243, 1.0, 0.0, -2.34e-05, 0.6895, -1.57e-08, -0.7243, -0.6895, 0.0, -0.7243, -0.6895, 1.57e-08, -0.7243, 0.6895, 0.0, -0.7243, -0.6895, 0.0, -0.7243, -1.0, 0.0, -2.34e-05, -1.0, 0.0, -2.34e-05, -0.6895, 1.57e-08, -0.7243, -1.0, 0.0, -2.34e-05, -0.6895, -1.57e-08, 0.7243, -0.6895, 0.0, 0.7243, -1.0, 0.0, -2.34e-05, -0.6895, -1.57e-08, 0.7243, 0.6895, 0.0, 0.7243, 0.6895, 1.57e-08, 0.7243, -0.6895, 0.0, 0.7243, 0.0, -1.0, 0.0, 0.0, -1.0, 0.0, 0.0, -1.0, 0.0, 0.0, -1.0, 0.0, 0.0, -1.0, 0.0, 0.0, -1.0, 0.0, 0.0, -1.0, 0.0, 0.0, -1.0, 0.0, 0.0, -1.0, 0.0, 0.0, -1.0, 0.0, 0.0, -1.0, 0.0, 0.0, -1.0, 0.0, 0.0, 1.0, 0.0, 0.0, 1.0, 0.0, 0.0, 1.0, 0.0, 0.0, 1.0, 0.0, 0.0, 1.0, 0.0, 0.0, 1.0, 0.0, 0.0, 1.0, 0.0, 0.0, 1.0, 0.0, 0.0, 1.0, 0.0, 0.0, 1.0, 0.0, 0.0, 1.0, 0.0, 0.0, 1.0, 0.0, 0.6895, 0.0, 0.7243, 1.0, 0.0, 0.0, 1.0, 0.0, 0.0, 0.6895, 1.57e-08, 0.7243, 1.0, 0.0, 0.0, 0.6895, -1.57e-08, -0.7243, 0.6895, 0.0, -0.7243, 1.0, 0.0, 0.0, 0.6895, -1.57e-08, -0.7243, -0.6895, 0.0, -0.7243, -0.6895, 1.57e-08, -0.7243, 0.6895, 0.0, -0.7243, -0.6895, 0.0, -0.7243, -1.0, 0.0, 0.0, -1.0, 0.0, 0.0, -0.6895, 1.57e-08, -0.7243, -1.0, 0.0, 0.0, -0.6895, -1.57e-08, 0.7243, -0.6895, 0.0, 0.7243, -1.0, 0.0, 0.0, -0.6895, -1.57e-08, 0.7243, 0.6895, 0.0, 0.7243, 0.6895, 1.57e-08, 0.7243, -0.6895, 0.0, 0.7243, 0.0, -1.0, 0.0, 0.0, -1.0, 0.0, 0.0, -1.0, 0.0, 0.0, -1.0, 0.0, 0.0, -1.0, 0.0, 0.0, -1.0, 0.0, 0.0, -1.0, 0.0, 0.0, -1.0, 0.0, 0.0, -1.0, 0.0, 0.0, -1.0, 0.0, 0.0, -1.0, 0.0, 0.0, -1.0, 0.0, 0.0, 1.0, 0.0, 0.0, 1.0, 0.0, 0.0, 1.0, 0.0, 0.0, 1.0, 0.0, 0.0, 1.0, 0.0, 0.0, 1.0, 0.0, 0.0, 1.0, 0.0, 0.0, 1.0, 0.0, 0.0, 1.0, 0.0, 0.0, 1.0, 0.0, 0.0, 1.0, 0.0, 0.0, 1.0, 0.0, 0.6895, 0.0, 0.7243, 1.0, 0.0, 2.34e-05, 1.0, 0.0, 2.34e-05, 0.6895, 1.57e-08, 0.7243, 1.0, 0.0, 2.34e-05, 0.6895, -1.57e-08, -0.7243, 0.6895, 0.0, -0.7243, 1.0, 0.0, 2.34e-05, 0.6895, -1.57e-08, -0.7243, -0.6895, 0.0, -0.7243, -0.6895, 1.57e-08, -0.7243, 0.6895, 0.0, -0.7243, -0.6895, 0.0, -0.7243, -1.0, 0.0, 2.34e-05, -1.0, 0.0, 2.34e-05, -0.6895, 1.57e-08, -0.7243, -1.0, 0.0, 2.34e-05, -0.6895, -1.57e-08, 0.7243, -0.6895, 0.0, 0.7243, -1.0, 0.0, 2.34e-05, -0.6895, -1.57e-08, 0.7243, 0.6895, 0.0, 0.7243, 0.6895, 1.57e-08, 0.7243, -0.6895, 0.0, 0.7243, 0.0, -1.0, 0.0, 0.0, -1.0, 0.0, 0.0, -1.0, 0.0, 0.0, -1.0, 0.0, 0.0, -1.0, 0.0, 0.0, -1.0, 0.0, 0.0, -1.0, 0.0, 0.0, -1.0, 0.0, 0.0, -1.0, 0.0, 0.0, -1.0, 0.0, 0.0, -1.0, 0.0, 0.0, -1.0, 0.0, 0.0, 1.0, 0.0, 0.0, 1.0, 0.0, 0.0, 1.0, 0.0, 0.0, 1.0, 0.0, 0.0, 1.0, 0.0, 0.0, 1.0, 0.0, 0.0, 1.0, 0.0, 0.0, 1.0, 0.0, 0.0, 1.0, 0.0, 0.0, 1.0, 0.0, 0.0, 1.0, 0.0, 0.0, 1.0, 0.0, 0.6895, 0.0, 0.7243, 1.0, 0.0, 0.0, 1.0, 0.0, 0.0, 0.6895, 1.57e-08, 0.7243, 1.0, 0.0, 0.0, 0.6895, -1.57e-08, -0.7243, 0.6895, 0.0, -0.7243, 1.0, 0.0, 0.0, 0.6895, -1.57e-08, -0.7243, -0.6895, 0.0, -0.7243, -0.6895, 1.57e-08, -0.7243, 0.6895, 0.0, -0.7243, -0.6895, 0.0, -0.7243, -1.0, 0.0, 0.0, -1.0, 0.0, 0.0, -0.6895, 1.57e-08, -0.7243, -1.0, 0.0, 0.0, -0.6895, -1.57e-08, 0.7243, -0.6895, 0.0, 0.7243, -1.0, 0.0, 0.0, -0.6895, -1.57e-08, 0.7243, 0.6895, 0.0, 0.7243, 0.6895, 1.57e-08, 0.7243, -0.6895, 0.0, 0.7243, 0.0, -1.0, 0.0, 0.0, -1.0, 0.0, 0.0, -1.0, 0.0, 0.0, -1.0, 0.0, 0.0, -1.0, 0.0, 0.0, -1.0, 0.0, 0.0, -1.0, 0.0, 0.0, -1.0, 0.0, 0.0, -1.0, 0.0, 0.0, -1.0, 0.0, 0.0, -1.0, 0.0, 0.0, -1.0, 0.0, 0.0, 1.0, 0.0, 0.0, 1.0, 0.0, 0.0, 1.0, 0.0, 0.0, 1.0, 0.0, 0.0, 1.0, 0.0, 0.0, 1.0, 0.0, 0.0, 1.0, 0.0, 0.0, 1.0, 0.0, 0.0, 1.0, 0.0, 0.0, 1.0, 0.0, 0.0, 1.0, 0.0, 0.0, 1.0, 0.0, 0.6895, 0.0, 0.7243, 1.0, 0.0, 0.0, 1.0, 0.0, 0.0, 0.6895, 1.57e-08, 0.7243, 1.0, 0.0, 0.0, 0.6895, -1.57e-08, -0.7243, 0.6895, 0.0, -0.7243, 1.0, 0.0, 0.0, 0.6895, -1.57e-08, -0.7243, -0.6895, 0.0, -0.7243, -0.6895, -6.885e-05, -0.7243, 0.6895, 0.0, -0.7243, -0.6895, 0.0, -0.7243, -1.0, 0.0, 0.0, -1.0, 0.0, 0.0, -0.6895, -6.885e-05, -0.7243, -1.0, 0.0, 0.0, -0.6895, 6.885e-05, 0.7243, -0.6895, 0.0, 0.7243, -1.0, 0.0, 0.0, -0.6895, 6.885e-05, 0.7243, 0.6895, 0.0, 0.7243, 0.6895, 1.57e-08, 0.7243, -0.6895, 0.0, 0.7243, 0.0, -1.0, 0.0, 0.0, -1.0, 0.0, 0.0, -1.0, 0.0, 0.0, -1.0, 0.0, 0.0, -1.0, 0.0, 0.0, -1.0, 0.0, 0.0, -1.0, 0.0, 0.0, -1.0, 0.0, 0.0, -1.0, 0.0, 0.0, -1.0, 0.0, 0.0, -1.0, 0.0, 0.0, -1.0, 0.0, 0.0, 1.0, 0.0, 0.0, 1.0, 0.0, 0.0, 1.0, 0.0, 0.0, 1.0, 0.0, 0.0, 1.0, 0.0, 0.0, 1.0, 0.0, 0.0, 1.0, 0.0, 0.0, 1.0, 0.0, 0.0, 1.0, 0.0, 0.0, 1.0, 0.0, 0.0, 1.0, 0.0, 0.0, 1.0, 0.0, 0.6895, 0.0, 0.7243, 1.0, 0.0, 0.0, 1.0, 0.0, 0.0, 0.6895, 1.57e-08, 0.7243, 1.0, 0.0, 0.0, 0.6895, -1.57e-08, -0.7243, 0.6895, 0.0, -0.7243, 1.0, 0.0, 0.0, 0.6895, -1.57e-08, -0.7243, -0.6895, 0.0, -0.7243, -0.6895, -6.885e-05, -0.7243, 0.6895, 0.0, -0.7243, -0.6895, 0.0, -0.7243, -1.0, 0.0, 0.0, -1.0, 0.0, 0.0, -0.6895, -6.885e-05, -0.7243, -1.0, 0.0, 0.0, -0.6895, 6.885e-05, 0.7243, -0.6895, 0.0, 0.7243, -1.0, 0.0, 0.0, -0.6895, 6.885e-05, 0.7243, 0.6895, 0.0, 0.7243, 0.6895, 1.57e-08, 0.7243, -0.6895, 0.0, 0.7243, 0.0, -1.0, 0.0, 0.0, -1.0, 0.0, 0.0, -1.0, 0.0, 0.0, -1.0, 0.0, 0.0, -1.0, 0.0, 0.0, -1.0, 0.0, 0.0, -1.0, 0.0, 0.0, -1.0, 0.0, 0.0, -1.0, 0.0, 0.0, -1.0, 0.0, 0.0, -1.0, 0.0, 0.0, -1.0, 0.0, 0.0, 1.0, 0.0, 0.0, 1.0, 0.0, 0.0, 1.0, 0.0, 0.0, 1.0, 0.0, 0.0, 1.0, 0.0, 0.0, 1.0, 0.0, 0.0, 1.0, 0.0, 0.0, 1.0, 0.0, 0.0, 1.0, 0.0, 0.0, 1.0, 0.0, 0.0, 1.0, 0.0, 0.0, 1.0, 0.0, 0.6895, 0.0, 0.7243, 1.0, 0.0, 0.0, 1.0, 0.0, 0.0, 0.6895, -6.885e-05, 0.7243, 1.0, 0.0, 0.0, 0.6895, 6.885e-05, -0.7243, 0.6895, 0.0, -0.7243, 1.0, 0.0, 0.0, 0.6895, 6.885e-05, -0.7243, -0.6895, 0.0, -0.7243, -0.6895, 1.57e-08, -0.7243, 0.6895, 0.0, -0.7243, -0.6895, 0.0, -0.7243, -1.0, 0.0, 0.0, -1.0, 0.0, 0.0, -0.6895, 1.57e-08, -0.7243, -1.0, 0.0, 0.0, -0.6895, -1.57e-08, 0.7243, -0.6895, 0.0, 0.7243, -1.0, 0.0, 0.0, -0.6895, -1.57e-08, 0.7243, 0.6895, 0.0, 0.7243, 0.6895, -6.885e-05, 0.7243, -0.6895, 0.0, 0.7243, 0.0, -1.0, 0.0, 0.0, -1.0, 0.0, 0.0, -1.0, 0.0, 0.0, -1.0, 0.0, 0.0, -1.0, 0.0, 0.0, -1.0, 0.0, 0.0, -1.0, 0.0, 0.0, -1.0, 0.0, 0.0, -1.0, 0.0, 0.0, -1.0, 0.0, 0.0, -1.0, 0.0, 0.0, -1.0, 0.0, 0.0, 1.0, 0.0, 0.0, 1.0, 0.0, 0.0, 1.0, 0.0, 0.0, 1.0, 0.0, 0.0, 1.0, 0.0, 0.0, 1.0, 0.0, 0.0, 1.0, 0.0, 0.0, 1.0, 0.0, 0.0, 1.0, 0.0, 0.0, 1.0, 0.0, 0.0, 1.0, 0.0, 0.0, 1.0, 0.0, 0.6895, 0.0, 0.7243, 1.0, 0.0, -2.34e-05, 1.0, 0.0, -2.34e-05, 0.6895, 1.57e-08, 0.7243, 1.0, 0.0, -2.34e-05, 0.6895, 6.885e-05, -0.7243, 0.6895, 0.0, -0.7243, 1.0, 0.0, -2.34e-05, 0.6895, 6.885e-05, -0.7243, -0.6895, 0.0, -0.7243, -0.6895, 1.57e-08, -0.7243, 0.6895, 0.0, -0.7243, -0.6895, 0.0, -0.7243, -1.0, 0.0, -2.34e-05, -1.0, 0.0, -2.34e-05, -0.6895, 1.57e-08, -0.7243, -1.0, 0.0, -2.34e-05, -0.6895, -1.57e-08, 0.7243, -0.6895, 0.0, 0.7243, -1.0, 0.0, -2.34e-05, -0.6895, -1.57e-08, 0.7243, 0.6895, 0.0, 0.7243, 0.6895, 1.57e-08, 0.7243, -0.6895, 0.0, 0.7243, 0.0, -1.0, 0.0, 0.0, -1.0, 0.0, 0.0, -1.0, 0.0, 0.0, -1.0, 0.0, 0.0, -1.0, 0.0, 0.0, -1.0, 0.0, 0.0, -1.0, 0.0, 0.0, -1.0, 0.0, 0.0, -1.0, 0.0, 0.0, -1.0, 0.0, 0.0, -1.0, 0.0, 0.0, -1.0, 0.0, 0.0, 1.0, 0.0, 0.0, 1.0, 0.0, 0.0, 1.0, 0.0, 0.0, 1.0, 0.0, 0.0, 1.0, 0.0, 0.0, 1.0, 0.0, 0.0, 1.0, 0.0, 0.0, 1.0, 0.0, 0.0, 1.0, 0.0, 0.0, 1.0, 0.0, 0.0, 1.0, 0.0, 0.0, 1.0, 0.0, 0.6895, 0.0, 0.7243, 1.0, 0.0, -2.34e-05, 1.0, 0.0, -2.34e-05, 0.6895, 1.57e-08, 0.7243, 1.0, 0.0, -2.34e-05, 0.6895, -1.57e-08, -0.7243, 0.6895, 0.0, -0.7243, 1.0, 0.0, -2.34e-05, 0.6895, -1.57e-08, -0.7243, -0.6895, 0.0, -0.7243, -0.6895, -6.885e-05, -0.7243, 0.6895, 0.0, -0.7243, -0.6895, 0.0, -0.7243, -1.0, 0.0, -2.34e-05, -1.0, 0.0, -2.34e-05, -0.6895, -6.885e-05, -0.7243, -1.0, 0.0, -2.34e-05, -0.6895, -1.57e-08, 0.7243, -0.6895, 0.0, 0.7243, -1.0, 0.0, -2.34e-05, -0.6895, -1.57e-08, 0.7243, 0.6895, 0.0, 0.7243, 0.6895, 1.57e-08, 0.7243, -0.6895, 0.0, 0.7243, 0.0, -1.0, 0.0, 0.0, -1.0, 0.0, 0.0, -1.0, 0.0, 0.0, -1.0, 0.0, 0.0, -1.0, 0.0, 0.0, -1.0, 0.0, 0.0, -1.0, 0.0, 0.0, -1.0, 0.0, 0.0, -1.0, 0.0, 0.0, -1.0, 0.0, 0.0, -1.0, 0.0, 0.0, -1.0, 0.0, 0.0, 1.0, 0.0, 0.0, 1.0, 0.0, 0.0, 1.0, 0.0, 0.0, 1.0, 0.0, 0.0, 1.0, 0.0, 0.0, 1.0, 0.0, 0.0, 1.0, 0.0, 0.0, 1.0, 0.0, 0.0, 1.0, 0.0, 0.0, 1.0, 0.0, 0.0, 1.0, 0.0, 0.0, 1.0, 0.0, 0.6895, 0.0, 0.7243, 1.0, 0.0, -2.34e-05, 1.0, 0.0, -2.34e-05, 0.6895, 1.57e-08, 0.7243, 1.0, 0.0, -2.34e-05, 0.6895, -1.57e-08, -0.7243, 0.6895, 0.0, -0.7243, 1.0, 0.0, -2.34e-05, 0.6895, -1.57e-08, -0.7243, -0.6895, 0.0, -0.7243, -0.6895, 1.57e-08, -0.7243, 0.6895, 0.0, -0.7243, -0.6895, 0.0, -0.7243, -1.0, 0.0, -2.34e-05, -1.0, 0.0, -2.34e-05, -0.6895, 1.57e-08, -0.7243, -1.0, 0.0, -2.34e-05, -0.6895, -1.57e-08, 0.7243, -0.6895, 0.0, 0.7243, -1.0, 0.0, -2.34e-05, -0.6895, -1.57e-08, 0.7243, 0.6895, 0.0, 0.7243, 0.6895, 1.57e-08, 0.7243, -0.6895, 0.0, 0.7243, 0.0, -1.0, 0.0, 0.0, -1.0, 0.0, 0.0, -1.0, 0.0, 0.0, -1.0, 0.0, 0.0, -1.0, 0.0, 0.0, -1.0, 0.0, 0.0, -1.0, 0.0, 0.0, -1.0, 0.0, 0.0, -1.0, 0.0, 0.0, -1.0, 0.0, 0.0, -1.0, 0.0, 0.0, -1.0, 0.0, 0.0, 1.0, 0.0, 0.0, 1.0, 0.0, 0.0, 1.0, 0.0, 0.0, 1.0, 0.0, 0.0, 1.0, 0.0, 0.0, 1.0, 0.0, 0.0, 1.0, 0.0, 0.0, 1.0, 0.0, 0.0, 1.0, 0.0, 0.0, 1.0, 0.0, 0.0, 1.0, 0.0, 0.0, 1.0, 0.0, 0.6895, 0.0, 0.7243, 1.0, 0.0, 0.0, 1.0, 0.0, 0.0, 0.6895, 1.57e-08, 0.7243, 1.0, 0.0, 0.0, 0.6895, -1.57e-08, -0.7243, 0.6895, 0.0, -0.7243, 1.0, 0.0, 0.0, 0.6895, -1.57e-08, -0.7243, -0.6895, 0.0, -0.7243, -0.6895, 1.57e-08, -0.7243, 0.6895, 0.0, -0.7243, -0.6895, 0.0, -0.7243, -1.0, 0.0, 0.0, -1.0, 0.0, 0.0, -0.6895, 1.57e-08, -0.7243, -1.0, 0.0, 0.0, -0.6895, -1.57e-08, 0.7243, -0.6895, 0.0, 0.7243, -1.0, 0.0, 0.0, -0.6895, -1.57e-08, 0.7243, 0.6895, 0.0, 0.7243, 0.6895, 1.57e-08, 0.7243, -0.6895, 0.0, 0.7243, 0.0, -1.0, 0.0, 0.0, -1.0, 0.0, 0.0, -1.0, 0.0, 0.0, -1.0, 0.0, 0.0, -1.0, 0.0, 0.0, -1.0, 0.0, 0.0, -1.0, 0.0, 0.0, -1.0, 0.0, 0.0, -1.0, 0.0, 0.0, -1.0, 0.0, 0.0, -1.0, 0.0, 0.0, -1.0, 0.0, 0.0, 1.0, 0.0, 0.0, 1.0, 0.0, 0.0, 1.0, 0.0, 0.0, 1.0, 0.0, 0.0, 1.0, 0.0, 0.0, 1.0, 0.0, 0.0, 1.0, 0.0, 0.0, 1.0, 0.0, 0.0, 1.0, 0.0, 0.0, 1.0, 0.0, 0.0, 1.0, 0.0, 0.0, 1.0, 0.0, 0.6895, 0.0, 0.7243, 1.0, 0.0, 0.0, 1.0, 0.0, 0.0, 0.6895, 1.57e-08, 0.7243, 1.0, 0.0, 0.0, 0.6895, -1.57e-08, -0.7243, 0.6895, 0.0, -0.7243, 1.0, 0.0, 0.0, 0.6895, -1.57e-08, -0.7243, -0.6895, 0.0, -0.7243, -0.6895, 1.57e-08, -0.7243, 0.6895, 0.0, -0.7243, -0.6895, 0.0, -0.7243, -1.0, 0.0, 0.0, -1.0, 0.0, 0.0, -0.6895, 1.57e-08, -0.7243, -1.0, 0.0, 0.0, -0.6895, -1.57e-08, 0.7243, -0.6895, 0.0, 0.7243, -1.0, 0.0, 0.0, -0.6895, -1.57e-08, 0.7243, 0.6895, 0.0, 0.7243, 0.6895, 1.57e-08, 0.7243, -0.6895, 0.0, 0.7243, 0.0, -1.0, 0.0, 0.0, -1.0, 0.0, 0.0, -1.0, 0.0, 0.0, -1.0, 0.0, 0.0, -1.0, 0.0, 0.0, -1.0, 0.0, 0.0, -1.0, 0.0, 0.0, -1.0, 0.0, 0.0, -1.0, 0.0, 0.0, -1.0, 0.0, 0.0, -1.0, 0.0, 0.0, -1.0, 0.0, 0.0, 1.0, 0.0, 0.0, 1.0, 0.0, 0.0, 1.0, 0.0, 0.0, 1.0, 0.0, 0.0, 1.0, 0.0, 0.0, 1.0, 0.0, 0.0, 1.0, 0.0, 0.0, 1.0, 0.0, 0.0, 1.0, 0.0, 0.0, 1.0, 0.0, 0.0, 1.0, 0.0, 0.0, 1.0, 0.0, 0.6895, 0.0, 0.7243, 1.0, 0.0, 0.0, 1.0, 0.0, 0.0, 0.6895, 1.57e-08, 0.7243, 1.0, 0.0, 0.0, 0.6895, -1.57e-08, -0.7243, 0.6895, 0.0, -0.7243, 1.0, 0.0, 0.0, 0.6895, -1.57e-08, -0.7243, -0.6895, 0.0, -0.7243, -0.6895, 1.57e-08, -0.7243, 0.6895, 0.0, -0.7243, -0.6895, 0.0, -0.7243, -1.0, 0.0, 0.0, -1.0, 0.0, 0.0, -0.6895, 1.57e-08, -0.7243, -1.0, 0.0, 0.0, -0.6895, -1.57e-08, 0.7243, -0.6895, 0.0, 0.7243, -1.0, 0.0, 0.0, -0.6895, -1.57e-08, 0.7243, 0.6895, 0.0, 0.7243, 0.6895, 1.57e-08, 0.7243, -0.6895, 0.0, 0.7243, 0.0, -1.0, 0.0, 0.0, -1.0, 0.0, 0.0, -1.0, 0.0, 0.0, -1.0, 0.0, 0.0, -1.0, 0.0, 0.0, -1.0, 0.0, 0.0, -1.0, 0.0, 0.0, -1.0, 0.0, 0.0, -1.0, 0.0, 0.0, -1.0, 0.0, 0.0, -1.0, 0.0, 0.0, -1.0, 0.0, 0.0, 1.0, 0.0, 0.0, 1.0, 0.0, 0.0, 1.0, 0.0, 0.0, 1.0, 0.0, 0.0, 1.0, 0.0, 0.0, 1.0, 0.0, 0.0, 1.0, 0.0, 0.0, 1.0, 0.0, 0.0, 1.0, 0.0, 0.0, 1.0, 0.0, 0.0, 1.0, 0.0, 0.0, 1.0, 0.0, 0.6895, 0.0, 0.7243, 1.0, 0.0, 2.34e-05, 1.0, 0.0, 2.34e-05, 0.6895, 1.57e-08, 0.7243, 1.0, 0.0, 2.34e-05, 0.6895, -1.57e-08, -0.7243, 0.6895, 0.0, -0.7243, 1.0, 0.0, 2.34e-05, 0.6895, -1.57e-08, -0.7243, -0.6895, 0.0, -0.7243, -0.6895, 1.57e-08, -0.7243, 0.6895, 0.0, -0.7243, -0.6895, 0.0, -0.7243, -1.0, 0.0, 2.34e-05, -1.0, 0.0, 2.34e-05, -0.6895, 1.57e-08, -0.7243, -1.0, 0.0, 2.34e-05, -0.6895, -1.57e-08, 0.7243, -0.6895, 0.0, 0.7243, -1.0, 0.0, 2.34e-05, -0.6895, -1.57e-08, 0.7243, 0.6895, 0.0, 0.7243, 0.6895, 1.57e-08, 0.7243, -0.6895, 0.0, 0.7243, 0.0, -1.0, 0.0, 0.0, -1.0, 0.0, 0.0, -1.0, 0.0, 0.0, -1.0, 0.0, 0.0, -1.0, 0.0, 0.0, -1.0, 0.0, 0.0, -1.0, 0.0, 0.0, -1.0, 0.0, 0.0, -1.0, 0.0, 0.0, -1.0, 0.0, 0.0, -1.0, 0.0, 0.0, -1.0, 0.0, 0.0, 1.0, 0.0, 0.0, 1.0, 0.0, 0.0, 1.0, 0.0, 0.0, 1.0, 0.0, 0.0, 1.0, 0.0, 0.0, 1.0, 0.0, 0.0, 1.0, 0.0, 0.0, 1.0, 0.0, 0.0, 1.0, 0.0, 0.0, 1.0, 0.0, 0.0, 1.0, 0.0, 0.0, 1.0, 0.0, 0.6895, 0.0, 0.7243, 1.0, 0.0, 2.34e-05, 1.0, 0.0, 2.34e-05, 0.6895, 1.57e-08, 0.7243, 1.0, 0.0, 2.34e-05, 0.6895, -1.57e-08, -0.7243, 0.6895, 0.0, -0.7243, 1.0, 0.0, 2.34e-05, 0.6895, -1.57e-08, -0.7243, -0.6895, 0.0, -0.7243, -0.6895, 1.57e-08, -0.7243, 0.6895, 0.0, -0.7243, -0.6895, 0.0, -0.7243, -1.0, 0.0, 2.34e-05, -1.0, 0.0, 2.34e-05, -0.6895, 1.57e-08, -0.7243, -1.0, 0.0, 2.34e-05, -0.6895, -1.57e-08, 0.7243, -0.6895, 0.0, 0.7243, -1.0, 0.0, 2.34e-05, -0.6895, -1.57e-08, 0.7243, 0.6895, 0.0, 0.7243, 0.6895, 1.57e-08, 0.7243, -0.6895, 0.0, 0.7243, 0.0, -1.0, 0.0, 0.0, -1.0, 0.0, 0.0, -1.0, 0.0, 0.0, -1.0, 0.0, 0.0, -1.0, 0.0, 0.0, -1.0, 0.0, 0.0, -1.0, 0.0, 0.0, -1.0, 0.0, 0.0, -1.0, 0.0, 0.0, -1.0, 0.0, 0.0, -1.0, 0.0, 0.0, -1.0, 0.0, 0.0, 1.0, 0.0, 0.0, 1.0, 0.0, 0.0, 1.0, 0.0, 0.0, 1.0, 0.0, 0.0, 1.0, 0.0, 0.0, 1.0, 0.0, 0.0, 1.0, 0.0, 0.0, 1.0, 0.0, 0.0, 1.0, 0.0, 0.0, 1.0, 0.0, 0.0, 1.0, 0.0, 0.0, 1.0, 0.0, 0.6895, 0.0, 0.7243, 1.0, 0.0, 2.34e-05, 1.0, 0.0, 2.34e-05, 0.6895, 1.57e-08, 0.7243, 1.0, 0.0, 2.34e-05, 0.6895, -1.57e-08, -0.7243, 0.6895, 0.0, -0.7243, 1.0, 0.0, 2.34e-05, 0.6895, -1.57e-08, -0.7243, -0.6895, 0.0, -0.7243, -0.6895, 1.57e-08, -0.7243, 0.6895, 0.0, -0.7243, -0.6895, 0.0, -0.7243, -1.0, 0.0, 2.34e-05, -1.0, 0.0, 2.34e-05, -0.6895, 1.57e-08, -0.7243, -1.0, 0.0, 2.34e-05, -0.6895, -1.57e-08, 0.7243, -0.6895, 0.0, 0.7243, -1.0, 0.0, 2.34e-05, -0.6895, -1.57e-08, 0.7243, 0.6895, 0.0, 0.7243, 0.6895, 1.57e-08, 0.7243, -0.6895, 0.0, 0.7243, 0.0, -1.0, 0.0, 0.0, -1.0, 0.0, 0.0, -1.0, 0.0, 0.0, -1.0, 0.0, 0.0, -1.0, 0.0, 0.0, -1.0, 0.0, 0.0, -1.0, 0.0, 0.0, -1.0, 0.0, 0.0, -1.0, 0.0, 0.0, -1.0, 0.0, 0.0, -1.0, 0.0, 0.0, -1.0, 0.0, 0.0, 1.0, 0.0, 0.0, 1.0, 0.0, 0.0, 1.0, 0.0, 0.0, 1.0, 0.0, 0.0, 1.0, 0.0, 0.0, 1.0, 0.0, 0.0, 1.0, 0.0, 0.0, 1.0, 0.0, 0.0, 1.0, 0.0, 0.0, 1.0, 0.0, 0.0, 1.0, 0.0, 0.0, 1.0, 0.0])] * 3)])
me_object_20 = bpy.data.meshes.new('object_20')
me_object_20.from_pydata([(-103.8, 0.0, -1.301), (-103.8, 0.0, 8.35e-06), (-101.6, 0.0, 8.35e-06), (-92.07, 0.0, -3.515), (-96.49, 0.0, -9.872), (-93.45, 0.0, -7.269), (-51.92, 0.0, -10.91), (-51.92, 0.0, -14.91), (-91.37, 0.0, -16.7), (-84.11, 0.0, -21.81), (-80.99, 0.0, -36.34), (-85.68, 0.0, -29.91), (-87.78, 0.0, -23.38), (-84.99, 0.0, -36.34), (-93.45, 0.0, -65.42), (-103.8, 0.0, -71.38), (-96.49, 0.0, -62.81), (-91.37, 0.0, -55.99), (-51.92, 0.0, -61.78), (-92.07, 0.0, -69.17), (-103.8, 0.0, -72.69), (-101.6, 0.0, -72.69), (-85.68, 0.0, -42.78), (-84.11, 0.0, -50.88), (-87.78, 0.0, -49.3), (-51.92, 0.0, -57.78), (-12.47, 0.0, -16.7), (-19.73, 0.0, -21.81), (-10.38, 0.0, -7.269), (-16.05, 0.0, -23.38), (-18.16, 0.0, -29.91), (-22.84, 0.0, -36.34), (-18.84, 0.0, -36.34), (7.188e-06, 0.0, -1.301), (-2.211, 0.0, 8.35e-06), (7.188e-06, 0.0, 8.35e-06), (-11.76, 0.0, -3.515), (-7.347, 0.0, -9.872), (-18.16, 0.0, -42.78), (-19.73, 0.0, -50.88), (-16.05, 0.0, -49.3), (-10.38, 0.0, -65.42), (-12.47, 0.0, -55.99), (7.188e-06, 0.0, -71.38), (-11.76, 0.0, -69.17), (-7.347, 0.0, -62.81), (7.188e-06, 0.0, -72.69), (-2.211, 0.0, -72.69)], [], [(0, 1, 2), (3, 0, 2), (4, 0, 5), (3, 5, 0), (6, 7, 5), (8, 4, 5), (6, 5, 3), (8, 5, 9), (10, 11, 9), (12, 8, 9), (9, 11, 12), (11, 10, 13), (14, 15, 16), (17, 14, 16), (14, 18, 19), (19, 15, 14), (20, 15, 21), (19, 21, 15), (22, 23, 24), (13, 10, 22), (10, 23, 22), (24, 23, 17), (17, 23, 14), (14, 25, 18), (26, 27, 28), (29, 27, 26), (30, 31, 27), (27, 29, 30), (32, 31, 30), (33, 34, 35), (36, 34, 33), (36, 33, 28), (37, 28, 33), (26, 28, 37), (6, 36, 28), (38, 39, 31), (32, 38, 31), (40, 39, 38), (41, 18, 25), (40, 42, 39), (42, 41, 39), (41, 43, 44), (18, 41, 44), (42, 45, 41), (45, 43, 41), (46, 47, 43), (44, 43, 47), (7, 6, 28)])
me_object_20.polygons.foreach_set('use_smooth', [True] * 48)
_uv = me_object_20.uv_layers.new(name='UVMap')
_uv.uv.foreach_set('vector', [0.0, 0.01789, 0.0, 0.0, 0.0213, 0.0, 0.1133, 0.04835, 0.0, 0.01789, 0.0213, 0.0, 0.07075, 0.1358, 0.0, 0.01789, 0.1, 0.1, 0.1133, 0.04835, 0.1, 0.1, 0.0, 0.01789, 0.5, 0.1501, 0.5, 0.2051, 0.1, 0.1, 0.1201, 0.2297, 0.07075, 0.1358, 0.1, 0.1, 0.5, 0.1501, 0.1, 0.1, 0.1133, 0.04835, 0.1201, 0.2297, 0.1, 0.1, 0.19, 0.3, 0.22, 0.5, 0.1748, 0.4115, 0.19, 0.3, 0.1546, 0.3217, 0.1201, 0.2297, 0.19, 0.3, 0.19, 0.3, 0.1748, 0.4115, 0.1546, 0.3217, 0.1748, 0.4115, 0.22, 0.5, 0.1815, 0.5, 0.1, 0.9, 0.0, 0.9821, 0.07075, 0.8642, 0.1201, 0.7703, 0.1, 0.9, 0.07075, 0.8642, 0.1, 0.9, 0.5, 0.8499, 0.1133, 0.9516, 0.1133, 0.9516, 0.0, 0.9821, 0.1, 0.9, 0.0, 1.0, 0.0, 0.9821, 0.0213, 1.0, 0.1133, 0.9516, 0.0213, 1.0, 0.0, 0.9821, 0.1748, 0.5885, 0.19, 0.7, 0.1546, 0.6783, 0.1815, 0.5, 0.22, 0.5, 0.1748, 0.5885, 0.22, 0.5, 0.19, 0.7, 0.1748, 0.5885, 0.1546, 0.6783, 0.19, 0.7, 0.1201, 0.7703, 0.1201, 0.7703, 0.19, 0.7, 0.1, 0.9, 0.1, 0.9, 0.5, 0.7949, 0.5, 0.8499, 0.8799, 0.2297, 0.81, 0.3, 0.9, 0.1, 0.8454, 0.3217, 0.81, 0.3, 0.8799, 0.2297, 0.8252, 0.4115, 0.78, 0.5, 0.81, 0.3, 0.81, 0.3, 0.8454, 0.3217, 0.8252, 0.4115, 0.8185, 0.5, 0.78, 0.5, 0.8252, 0.4115, 1.0, 0.01789, 0.9787, 0.0, 1.0, 0.0, 0.8867, 0.04835, 0.9787, 0.0, 1.0, 0.01789, 0.8867, 0.04835, 1.0, 0.01789, 0.9, 0.1, 0.9292, 0.1358, 0.9, 0.1, 1.0, 0.01789, 0.8799, 0.2297, 0.9, 0.1, 0.9292, 0.1358, 0.5, 0.1501, 0.8867, 0.04835, 0.9, 0.1, 0.8252, 0.5885, 0.81, 0.7, 0.78, 0.5, 0.8185, 0.5, 0.8252, 0.5885, 0.78, 0.5, 0.8454, 0.6783, 0.81, 0.7, 0.8252, 0.5885, 0.9, 0.9, 0.5, 0.8499, 0.5, 0.7949, 0.8454, 0.6783, 0.8799, 0.7703, 0.81, 0.7, 0.8799, 0.7703, 0.9, 0.9, 0.81, 0.7, 0.9, 0.9, 1.0, 0.9821, 0.8867, 0.9516, 0.5, 0.8499, 0.9, 0.9, 0.8867, 0.9516, 0.8799, 0.7703, 0.9292, 0.8642, 0.9, 0.9, 0.9292, 0.8642, 1.0, 0.9821, 0.9, 0.9, 1.0, 1.0, 0.9787, 1.0, 1.0, 0.9821, 0.8867, 0.9516, 1.0, 0.9821, 0.9787, 1.0, 0.5, 0.2051, 0.5, 0.1501, 0.9, 0.1])
me_object_20.materials.append(mat_plaster)
me_object_20.update()
me_object_20.normals_split_custom_set([tuple(v) for v in zip(*[iter([0.0, 1.0, 0.0, 0.0, 1.0, 0.0, 0.0, 1.0, 0.0, 0.0, 1.0, 0.0, 0.0, 1.0, 0.0, 0.0, 1.0, 0.0, 0.0, 1.0, 0.0, 0.0, 1.0, 0.0, 0.0, 1.0, 0.0, 0.0, 1.0, 0.0, 0.0, 1.0, 0.0, 0.0, 1.0, 0.0, 0.0, 1.0, 0.0, 0.0, 1.0, 0.0, 0.0, 1.0, 0.0, 0.0, 1.0, 0.0, 0.0, 1.0, 0.0, 0.0, 1.0, 0.0, 0.0, 1.0, 0.0, 0.0, 1.0, 0.0, 0.0, 1.0, 0.0, 0.0, 1.0, 0.0, 0.0, 1.0, 0.0, 0.0, 1.0, 0.0, 0.0, 1.0, 0.0, 0.0, 1.0, 0.0, 0.0, 1.0, 0.0, 0.0, 1.0, 0.0, 0.0, 1.0, 0.0, 0.0, 1.0, 0.0, 0.0, 1.0, 0.0, 0.0, 1.0, 0.0, 0.0, 1.0, 0.0, 0.0, 1.0, 0.0, 0.0, 1.0, 0.0, 0.0, 1.0, 0.0, 0.0, 1.0, 0.0, 0.0, 1.0, 0.0, 0.0, 1.0, 0.0, 0.0, 1.0, 0.0, 0.0, 1.0, 0.0, 0.0, 1.0, 0.0, 0.0, 1.0, 0.0, 0.0, 1.0, 0.0, 0.0, 1.0, 0.0, 0.0, 1.0, 0.0, 0.0, 1.0, 0.0, 0.0, 1.0, 0.0, 0.0, 1.0, 0.0, 0.0, 1.0, 0.0, 0.0, 1.0, 0.0, 0.0, 1.0, 0.0, 0.0, 1.0, 0.0, 0.0, 1.0, 0.0, 0.0, 1.0, 0.0, 0.0, 1.0, 0.0, 0.0, 1.0, 0.0, 0.0, 1.0, 0.0, 0.0, 1.0, 0.0, 0.0, 1.0, 0.0, 0.0, 1.0, 0.0, 0.0, 1.0, 0.0, 0.0, 1.0, 0.0, 0.0, 1.0, 0.0, 0.0, 1.0, 0.0, 0.0, 1.0, 0.0, 0.0, 1.0, 0.0, 0.0, 1.0, 0.0, 0.0, 1.0, 0.0, 0.0, 1.0, 0.0, 0.0, 1.0, 0.0, 0.0, 1.0, 0.0, 0.0, 1.0, 0.0, 0.0, 1.0, 0.0, 0.0, 1.0, 0.0, 0.0, 1.0, 0.0, 0.0, 1.0, 0.0, 0.0, 1.0, 0.0, 0.0, 1.0, 0.0, 0.0, 1.0, 0.0, 0.0, 1.0, 0.0, 0.0, 1.0, 0.0, 0.0, 1.0, 0.0, 0.0, 1.0, 0.0, 0.0, 1.0, 0.0, 0.0, 1.0, 0.0, 0.0, 1.0, 0.0, 0.0, 1.0, 0.0, 0.0, 1.0, 0.0, 0.0, 1.0, 0.0, 0.0, 1.0, 0.0, 0.0, 1.0, 0.0, 0.0, 1.0, 0.0, 0.0, 1.0, 0.0, 0.0, 1.0, 0.0, 0.0, 1.0, 0.0, 0.0, 1.0, 0.0, 0.0, 1.0, 0.0, 0.0, 1.0, 0.0, 0.0, 1.0, 0.0, 0.0, 1.0, 0.0, 0.0, 1.0, 0.0, 0.0, 1.0, 0.0, 0.0, 1.0, 0.0, 0.0, 1.0, 0.0, 0.0, 1.0, 0.0, 0.0, 1.0, 0.0, 0.0, 1.0, 0.0, 0.0, 1.0, 0.0, 0.0, 1.0, 0.0, 0.0, 1.0, 0.0, 0.0, 1.0, 0.0, 0.0, 1.0, 0.0, 0.0, 1.0, 0.0, 0.0, 1.0, 0.0, 0.0, 1.0, 0.0, 0.0, 1.0, 0.0, 0.0, 1.0, 0.0, 0.0, 1.0, 0.0, 0.0, 1.0, 0.0, 0.0, 1.0, 0.0, 0.0, 1.0, 0.0, 0.0, 1.0, 0.0, 0.0, 1.0, 0.0, 0.0, 1.0, 0.0, 0.0, 1.0, 0.0, 0.0, 1.0, 0.0, 0.0, 1.0, 0.0, 0.0, 1.0, 0.0, 0.0, 1.0, 0.0, 0.0, 1.0, 0.0, 0.0, 1.0, 0.0, 0.0, 1.0, 0.0, 0.0, 1.0, 0.0, 0.0, 1.0, 0.0, 0.0, 1.0, 0.0, 0.0, 1.0, 0.0, 0.0, 1.0, 0.0, 0.0, 1.0, 0.0, 0.0, 1.0, 0.0, 0.0, 1.0, 0.0, 0.0, 1.0, 0.0, 0.0, 1.0, 0.0, 0.0, 1.0, 0.0])] * 3)])
me_object_23 = bpy.data.meshes.new('object_23')
me_object_23.from_pydata([(-11.76, 0.0, -69.17), (-101.6, 0.0, -72.69), (-92.07, 0.0, -69.17), (-2.211, 0.0, -72.69), (-51.92, 0.0, -61.78), (-69.15, 4.0, -52.68), (-79.29, 4.0, -55.06), (-85.15, 4.0, -59.6), (-74.08, 4.0, -49.78), (-51.92, 4.0, -50.13), (-70.12, 4.0, -43.54), (-68.53, 4.0, -36.34), (-69.15, 4.0, -20.01), (-79.29, 4.0, -17.63), (-74.08, 4.0, -22.9), (-85.15, 4.0, -13.08), (-51.92, 4.0, -22.55), (-70.12, 4.0, -29.15), (-35.31, 4.0, -36.34), (-33.72, 4.0, -43.54), (-29.76, 4.0, -49.78), (-34.69, 4.0, -52.68), (-24.55, 4.0, -55.06), (-18.69, 4.0, -59.6), (-34.69, 4.0, -20.01), (-33.72, 4.0, -29.15), (-29.76, 4.0, -22.9), (-24.55, 4.0, -17.63), (-18.69, 4.0, -13.08), (-14.54, 2.0, -10.18), (-30.81, 0.0, -12.94), (-51.92, 0.0, -14.91), (-10.38, 0.0, -7.269), (-89.3, 2.0, -10.18), (-73.02, 0.0, -12.94), (-93.45, 0.0, -7.269), (-84.59, 0.0, -20.72), (-81.94, 0.0, -28.34), (-80.99, 0.0, -36.34), (-88.56, 0.0, -13.69), (-81.94, 0.0, -44.35), (-84.59, 0.0, -51.97), (-89.3, 2.0, -62.51), (-88.56, 0.0, -59.0), (-93.45, 0.0, -65.42), (-51.92, 0.0, -57.78), (-51.92, 2.0, -53.96), (-71.08, 2.0, -56.21), (-73.02, 0.0, -59.75), (-30.81, 0.0, -59.75), (-32.75, 2.0, -56.21), (-14.54, 2.0, -62.51), (-10.38, 0.0, -65.42), (-19.25, 0.0, -51.97), (-21.9, 0.0, -44.35), (-22.84, 0.0, -36.34), (-15.28, 0.0, -59.0), (-21.9, 0.0, -28.34), (-19.25, 0.0, -20.72), (-15.28, 0.0, -13.69), (-84.11, 0.0, -21.81), (-93.45, 0.0, -7.269), (-51.92, 0.0, -14.91), (-80.99, 0.0, -36.34), (-51.92, 0.0, -57.78), (-84.11, 0.0, -50.88), (-93.45, 0.0, -65.42), (-22.84, 0.0, -36.34), (-19.73, 0.0, -21.81), (-10.38, 0.0, -65.42), (-19.73, 0.0, -50.88), (-10.38, 0.0, -7.269), (-103.8, 0.0, -71.38), (-103.8, 0.0, -1.301), (-96.49, 0.0, -9.872), (-96.49, 0.0, -62.81), (-91.37, 0.0, -16.7), (-91.37, 0.0, -55.99), (-85.68, 0.0, -29.91), (-87.78, 0.0, -49.3), (-87.78, 0.0, -23.38), (-84.99, 0.0, -36.34), (-85.68, 0.0, -42.78), (-11.76, 0.0, -3.515), (-92.07, 0.0, -3.515), (-101.6, 0.0, 8.35e-06), (-51.92, 0.0, -10.91), (-2.211, 0.0, 8.35e-06), (-16.05, 0.0, -49.3), (-18.16, 0.0, -29.91), (-16.05, 0.0, -23.38), (-18.84, 0.0, -36.34), (-18.16, 0.0, -42.78), (-12.47, 0.0, -55.99), (-7.347, 0.0, -9.872), (-7.347, 0.0, -62.81), (-12.47, 0.0, -16.7), (7.188e-06, 0.0, -1.301), (7.188e-06, 0.0, -71.38)], [], [(0, 1, 2), (1, 0, 3), (4, 0, 2), (5, 6, 7), (5, 8, 6), (9, 10, 5), (8, 5, 10), (11, 10, 9), (12, 13, 14), (12, 15, 13), (16, 17, 11), (16, 12, 17), (14, 17, 12), (9, 18, 11), (18, 9, 19), (16, 11, 18), (20, 19, 21), (21, 22, 20), (21, 23, 22), (24, 16, 25), (18, 25, 16), (26, 24, 25), (24, 27, 28), (24, 26, 27), (21, 19, 9), (29, 24, 28), (30, 31, 16, 24), (32, 30, 29), (24, 29, 30), (33, 15, 12), (34, 33, 12), (12, 16, 31, 34), (33, 34, 35), (33, 13, 15), (17, 14, 36, 37), (37, 38, 11, 17), (14, 13, 39, 36), (39, 33, 35), (13, 33, 39), (8, 10, 40, 41), (42, 7, 6), (6, 8, 41, 43), (6, 43, 42), (10, 11, 38, 40), (42, 43, 44), (45, 46, 47, 48), (49, 50, 46, 45), (5, 7, 42, 47), (47, 46, 9, 5), (44, 48, 47, 42), (21, 9, 46, 50), (23, 21, 50, 51), (49, 52, 51, 50), (51, 22, 23), (19, 20, 53, 54), (54, 55, 18, 19), (20, 22, 56, 53), (56, 51, 52), (22, 51, 56), (26, 25, 57, 58), (29, 28, 27), (27, 26, 58, 59), (27, 59, 29), (25, 18, 55, 57), (29, 59, 32), (60, 61, 62), (63, 60, 62), (63, 64, 65), (65, 64, 66), (62, 67, 63), (63, 67, 64), (68, 67, 62), (69, 64, 70), (67, 70, 64), (71, 68, 62), (72, 73, 74), (72, 74, 75), (76, 75, 74), (77, 75, 76), (78, 79, 80), (81, 82, 78), (77, 80, 79), (82, 79, 78), (76, 80, 77), (83, 84, 85), (86, 84, 83), (87, 83, 85), (88, 89, 90), (91, 89, 92), (88, 92, 89), (88, 90, 93), (94, 95, 96), (97, 98, 94), (93, 96, 95), (98, 95, 94), (90, 96, 93)])
me_object_23.polygons.foreach_set('use_smooth', [True] * 96)
_k = set([(5, 7), (5, 9), (6, 7), (6, 8), (7, 42), (8, 10), (9, 21), (10, 11), (11, 17), (12, 15), (12, 16), (13, 14), (13, 15), (14, 17), (15, 33), (16, 24), (18, 19), (18, 25), (19, 20), (20, 22), (21, 23), (22, 23), (23, 51), (24, 28), (25, 26), (26, 27), (27, 28), (28, 29), (29, 32), (33, 35), (42, 44), (51, 52)])
me_object_23.attributes.new('sharp_edge', 'BOOLEAN', 'EDGE').data.foreach_set('value', [ (min(e.vertices), max(e.vertices)) in _k for e in me_object_23.edges])
_uv = me_object_23.uv_layers.new(name='UVMap')
_uv.uv.foreach_set('vector', [0.9039, 0.6778, 0.0, 1.0, 0.0961, 0.6778, 0.0, 1.0, 0.9039, 0.6778, 1.0, 1.0, 0.5, 0.0, 0.9039, 0.6778, 0.0961, 0.6778, 0.4186, 0.1746, 0.4434, 0.06836, 0.4909, 0.006964, 0.4186, 0.1746, 0.3883, 0.1229, 0.4434, 0.06836, 0.392, 0.3552, 0.323, 0.1644, 0.4186, 0.1746, 0.3883, 0.1229, 0.4186, 0.1746, 0.323, 0.1644, 0.2479, 0.1811, 0.323, 0.1644, 0.392, 0.3552, 0.07719, 0.1746, 0.05236, 0.06836, 0.1075, 0.1229, 0.07719, 0.1746, 0.00486, 0.006964, 0.05236, 0.06836, 0.1038, 0.3552, 0.1727, 0.1644, 0.2479, 0.1811, 0.1038, 0.3552, 0.07719, 0.1746, 0.1727, 0.1644, 0.1075, 0.1229, 0.1727, 0.1644, 0.07719, 0.1746, 0.392, 0.3552, 0.2479, 0.5292, 0.2479, 0.1811, 0.2479, 0.5292, 0.392, 0.3552, 0.323, 0.5459, 0.1038, 0.3552, 0.2479, 0.1811, 0.2479, 0.5292, 0.3883, 0.5874, 0.323, 0.5459, 0.4186, 0.5357, 0.4186, 0.5357, 0.4434, 0.642, 0.3883, 0.5874, 0.4186, 0.5357, 0.4909, 0.7034, 0.4434, 0.642, 0.07719, 0.5357, 0.1038, 0.3552, 0.1727, 0.5459, 0.2479, 0.5292, 0.1727, 0.5459, 0.1038, 0.3552, 0.1075, 0.5874, 0.07719, 0.5357, 0.1727, 0.5459, 0.07719, 0.5357, 0.05236, 0.642, 0.00486, 0.7034, 0.07719, 0.5357, 0.1075, 0.5874, 0.05236, 0.642, 0.4186, 0.5357, 0.323, 0.5459, 0.392, 0.3552, 0.9422, 0.0, 0.9985, 0.2221, 0.9985, 0.0, 0.8858, 0.2221, 0.8858, 0.4441, 0.9985, 0.4441, 0.9985, 0.2221, 0.8858, 0.0, 0.8858, 0.2221, 0.9422, 0.0, 0.9985, 0.2221, 0.9422, 0.0, 0.8858, 0.2221, 0.9422, 0.8883, 0.9985, 0.8883, 0.9985, 0.6662, 0.8858, 0.6662, 0.9422, 0.8883, 0.9985, 0.6662, 0.9985, 0.6662, 0.9985, 0.4441, 0.8858, 0.4441, 0.8858, 0.6662, 0.9422, 0.8883, 0.8858, 0.6662, 0.8858, 0.8883, 0.5651, 0.0, 0.6329, 0.08467, 0.6329, 0.0, 0.6329, 0.254, 0.6329, 0.1693, 0.4972, 0.1693, 0.4972, 0.254, 0.4972, 0.254, 0.4972, 0.3387, 0.6329, 0.3387, 0.6329, 0.254, 0.6329, 0.1693, 0.6329, 0.08467, 0.4972, 0.08467, 0.4972, 0.1693, 0.4972, 0.08467, 0.5651, 0.0, 0.4972, 0.0, 0.6329, 0.08467, 0.5651, 0.0, 0.4972, 0.08467, 0.6329, 0.508, 0.6329, 0.4233, 0.4972, 0.4233, 0.4972, 0.508, 0.5651, 0.6773, 0.6329, 0.6773, 0.6329, 0.5927, 0.6329, 0.5927, 0.6329, 0.508, 0.4972, 0.508, 0.4972, 0.5927, 0.6329, 0.5927, 0.4972, 0.5927, 0.5651, 0.6773, 0.6329, 0.4233, 0.6329, 0.3387, 0.4972, 0.3387, 0.4972, 0.4233, 0.5651, 0.6773, 0.4972, 0.5927, 0.4972, 0.6773, 0.7715, 0.4441, 0.8279, 0.4441, 0.8279, 0.2221, 0.7715, 0.2221, 0.7715, 0.6662, 0.8279, 0.6662, 0.8279, 0.4441, 0.7715, 0.4441, 0.8843, 0.2221, 0.8843, 0.0, 0.8279, 0.0, 0.8279, 0.2221, 0.8279, 0.2221, 0.8279, 0.4441, 0.8843, 0.4441, 0.8843, 0.2221, 0.7715, 0.0, 0.7715, 0.2221, 0.8279, 0.2221, 0.8279, 0.0, 0.8843, 0.6662, 0.8843, 0.4441, 0.8279, 0.4441, 0.8279, 0.6662, 0.8843, 0.8883, 0.8843, 0.6662, 0.8279, 0.6662, 0.8279, 0.8883, 0.7715, 0.6662, 0.7715, 0.8883, 0.8279, 0.8883, 0.8279, 0.6662, 0.7022, 0.0, 0.7701, 0.08467, 0.7701, 0.0, 0.7701, 0.254, 0.7701, 0.1693, 0.6344, 0.1693, 0.6344, 0.254, 0.6344, 0.254, 0.6344, 0.3387, 0.7701, 0.3387, 0.7701, 0.254, 0.7701, 0.1693, 0.7701, 0.08467, 0.6344, 0.08467, 0.6344, 0.1693, 0.6344, 0.08467, 0.7022, 0.0, 0.6344, 0.0, 0.7701, 0.08467, 0.7022, 0.0, 0.6344, 0.08467, 0.7701, 0.508, 0.7701, 0.4233, 0.6344, 0.4233, 0.6344, 0.508, 0.7022, 0.6773, 0.7701, 0.6773, 0.7701, 0.5927, 0.7701, 0.5927, 0.7701, 0.508, 0.6344, 0.508, 0.6344, 0.5927, 0.7701, 0.5927, 0.6344, 0.5927, 0.7022, 0.6773, 0.7701, 0.4233, 0.7701, 0.3387, 0.6344, 0.3387, 0.6344, 0.4233, 0.7022, 0.6773, 0.6344, 0.5927, 0.6344, 0.6773, 0.1125, 0.25, 0.0, 0.0, 0.5, 0.1314, 0.15, 0.5, 0.1125, 0.25, 0.5, 0.1314, 0.15, 0.5, 0.5, 0.8686, 0.1125, 0.75, 0.1125, 0.75, 0.5, 0.8686, 0.0, 1.0, 0.5, 0.1314, 0.85, 0.5, 0.15, 0.5, 0.15, 0.5, 0.85, 0.5, 0.5, 0.8686, 0.8875, 0.25, 0.85, 0.5, 0.5, 0.1314, 1.0, 1.0, 0.5, 0.8686, 0.8875, 0.75, 0.85, 0.5, 0.8875, 0.75, 0.5, 0.8686, 1.0, 0.0, 0.8875, 0.25, 0.5, 0.1314, 0.0, 1.0, 0.0, 0.0, 0.3898, 0.1223, 0.0, 1.0, 0.3898, 0.1223, 0.3898, 0.8777, 0.6617, 0.2197, 0.3898, 0.8777, 0.3898, 0.1223, 0.6617, 0.7803, 0.3898, 0.8777, 0.6617, 0.2197, 0.9634, 0.4082, 0.8518, 0.6849, 0.8518, 0.3151, 1.0, 0.5, 0.9634, 0.5918, 0.9634, 0.4082, 0.6617, 0.7803, 0.8518, 0.3151, 0.8518, 0.6849, 0.9634, 0.5918, 0.8518, 0.6849, 0.9634, 0.4082, 0.6617, 0.2197, 0.8518, 0.3151, 0.6617, 0.7803, 0.9039, 0.3222, 0.0961, 0.3222, 0.0, 0.0, 0.5, 1.0, 0.0961, 0.3222, 0.9039, 0.3222, 1.0, 0.0, 0.9039, 0.3222, 0.0, 0.0, 0.1482, 0.6849, 0.03656, 0.4082, 0.1482, 0.3151, 0.0, 0.5, 0.03656, 0.4082, 0.03656, 0.5918, 0.1482, 0.6849, 0.03656, 0.5918, 0.03656, 0.4082, 0.1482, 0.6849, 0.1482, 0.3151, 0.3383, 0.7803, 0.6102, 0.1223, 0.6102, 0.8777, 0.3383, 0.2197, 1.0, 0.0, 1.0, 1.0, 0.6102, 0.1223, 0.3383, 0.7803, 0.3383, 0.2197, 0.6102, 0.8777, 1.0, 1.0, 0.6102, 0.8777, 0.6102, 0.1223, 0.1482, 0.3151, 0.3383, 0.2197, 0.3383, 0.7803])
me_object_23.materials.append(mat_plaster__1)
me_object_23.update()
me_object_23.normals_split_custom_set([tuple(v) for v in zip(*[iter([0.0, 1.0, 0.0, 0.0, 1.0, 0.0, 0.0, 1.0, 0.0, 0.0, 1.0, 0.0, 0.0, 1.0, 0.0, 0.0, 1.0, 0.0, 0.0, 1.0, 0.0, 0.0, 1.0, 0.0, 0.0, 1.0, 0.0, 0.0, -1.0, 0.0, 0.0, -1.0, 0.0, 0.0, -1.0, 0.0, 0.0, -1.0, 0.0, 0.0, -1.0, 0.0, 0.0, -1.0, 0.0, 0.0, -1.0, 0.0, 0.0, -1.0, 0.0, 0.0, -1.0, 0.0, 0.0, -1.0, 0.0, 0.0, -1.0, 0.0, 0.0, -1.0, 0.0, 0.0, -1.0, 0.0, 0.0, -1.0, 0.0, 0.0, -1.0, 0.0, 0.0, -1.0, 0.0, 0.0, -1.0, 0.0, 0.0, -1.0, 0.0, 0.0, -1.0, 0.0, 0.0, -1.0, 0.0, 0.0, -1.0, 0.0, 0.0, -1.0, 0.0, 0.0, -1.0, 0.0, 0.0, -1.0, 0.0, 0.0, -1.0, 0.0, 0.0, -1.0, 0.0, 0.0, -1.0, 0.0, 0.0, -1.0, 0.0, 0.0, -1.0, 0.0, 0.0, -1.0, 0.0, 0.0, -1.0, 0.0, 0.0, -1.0, 0.0, 0.0, -1.0, 0.0, 0.0, -1.0, 0.0, 0.0, -1.0, 0.0, 0.0, -1.0, 0.0, 0.0, -1.0, 0.0, 0.0, -1.0, 0.0, 0.0, -1.0, 0.0, 0.0, -1.0, 0.0, 0.0, -1.0, 0.0, 0.0, -1.0, 0.0, 0.0, -1.0, 0.0, 0.0, -1.0, 0.0, 0.0, -1.0, 0.0, 0.0, -1.0, 0.0, 0.0, -1.0, 0.0, 0.0, -1.0, 0.0, 0.0, -1.0, 0.0, 0.0, -1.0, 0.0, 0.0, -1.0, 0.0, 0.0, -1.0, 0.0, 0.0, -1.0, 0.0, 0.0, -1.0, 0.0, 0.0, -1.0, 0.0, 0.0, -1.0, 0.0, 0.0, -1.0, 0.0, 0.0, -1.0, 0.0, 0.0, -1.0, 0.0, 0.0, -1.0, 0.0, 0.0, -1.0, 0.0, 0.0, -1.0, 0.0, 0.0, -1.0, 0.0, 0.0, -1.0, 0.0, 0.0, -1.0, 0.0, 0.0, -1.0, 0.0, 0.3761, -0.4196, -0.8261, 0.1633, -0.8176, -0.5522, 0.4821, -0.2283, -0.8458, 0.09924, -0.8417, -0.5307, -7.923e-07, -0.886, -0.4637, 1.414e-06, -0.886, -0.4637, 0.1633, -0.8176, -0.5522, 0.29, -0.5432, -0.788, 0.09924, -0.8417, -0.5307, 0.3761, -0.4196, -0.8261, 0.1633, -0.8176, -0.5522, 0.3761, -0.4196, -0.8261, 0.09924, -0.8417, -0.5307, -0.3761, -0.4196, -0.8261, -0.4821, -0.2283, -0.8458, -0.1633, -0.8176, -0.5522, -0.09923, -0.8417, -0.5307, -0.3761, -0.4196, -0.8261, -0.1633, -0.8176, -0.5522, -0.1633, -0.8176, -0.5522, 1.414e-06, -0.886, -0.4637, -7.923e-07, -0.886, -0.4637, -0.09923, -0.8417, -0.5307, -0.3761, -0.4196, -0.8261, -0.09923, -0.8417, -0.5307, -0.29, -0.5432, -0.788, 0.6413, -0.315, 0.6997, 0.518, -0.6142, 0.5953, 0.5737, -0.0006653, 0.8191, 0.3262, -0.9342, 0.1447, 0.3946, -0.8591, 0.3259, 0.3818, -0.9073, 0.1759, 0.3244, -0.9428, 0.07662, 0.3244, -0.9428, 0.07662, 0.3056, -0.9522, -9.278e-07, 0.3056, -0.9522, -1.219e-06, 0.3262, -0.9342, 0.1447, 0.3946, -0.8591, 0.3259, 0.518, -0.6142, 0.5953, 0.4879, -0.8098, 0.3259, 0.3818, -0.9073, 0.1759, 0.4879, -0.8098, 0.3259, 0.6413, -0.315, 0.6997, 0.6422, -0.5336, 0.5504, 0.518, -0.6142, 0.5953, 0.6413, -0.315, 0.6997, 0.4879, -0.8098, 0.3259, 0.3947, -0.8591, -0.3259, 0.3262, -0.9342, -0.1447, 0.3244, -0.9428, -0.07662, 0.3818, -0.9073, -0.1759, 0.6414, -0.3149, -0.6996, 0.5737, -0.0006596, -0.8191, 0.518, -0.6142, -0.5953, 0.518, -0.6142, -0.5953, 0.3947, -0.8591, -0.3259, 0.3818, -0.9073, -0.1759, 0.4879, -0.8098, -0.3259, 0.518, -0.6142, -0.5953, 0.4879, -0.8098, -0.3259, 0.6414, -0.3149, -0.6996, 0.3262, -0.9342, -0.1447, 0.3056, -0.9522, -1.219e-06, 0.3056, -0.9522, -9.278e-07, 0.3244, -0.9428, -0.07662, 0.6414, -0.3149, -0.6996, 0.4879, -0.8098, -0.3259, 0.6422, -0.5336, -0.5504, 1.105e-06, -0.886, 0.4637, 1.887e-06, -0.886, 0.4638, -0.1272, -0.8317, 0.5404, -0.09925, -0.8417, 0.5307, 0.09923, -0.8417, 0.5307, 0.1272, -0.8317, 0.5404, 1.887e-06, -0.886, 0.4638, 1.105e-06, -0.886, 0.4637, -0.1633, -0.8176, 0.5522, -0.4821, -0.2283, 0.8458, -0.3761, -0.4196, 0.8261, -0.1272, -0.8317, 0.5404, -0.1272, -0.8317, 0.5404, 1.887e-06, -0.886, 0.4638, -1.121e-06, -0.886, 0.4637, -0.1633, -0.8176, 0.5522, -0.29, -0.5432, 0.788, -0.09925, -0.8417, 0.5307, -0.1272, -0.8317, 0.5404, -0.3761, -0.4196, 0.8261, 0.1633, -0.8176, 0.5522, -1.121e-06, -0.886, 0.4637, 1.887e-06, -0.886, 0.4638, 0.1272, -0.8317, 0.5404, 0.4821, -0.2283, 0.8458, 0.1633, -0.8176, 0.5522, 0.1272, -0.8317, 0.5404, 0.3762, -0.4197, 0.826, 0.09923, -0.8417, 0.5307, 0.29, -0.5432, 0.788, 0.3762, -0.4197, 0.826, 0.1272, -0.8317, 0.5404, -0.6414, -0.3149, -0.6996, -0.518, -0.6142, -0.5953, -0.5737, -0.000655, -0.8191, -0.3262, -0.9342, -0.1447, -0.3946, -0.8591, -0.3259, -0.3818, -0.9073, -0.1759, -0.3244, -0.9428, -0.07662, -0.3244, -0.9428, -0.07662, -0.3056, -0.9522, 8.591e-07, -0.3056, -0.9522, 1.422e-06, -0.3262, -0.9342, -0.1447, -0.3946, -0.8591, -0.3259, -0.518, -0.6142, -0.5953, -0.4879, -0.8098, -0.3259, -0.3818, -0.9073, -0.1759, -0.4879, -0.8098, -0.3259, -0.6414, -0.3149, -0.6996, -0.6422, -0.5336, -0.5504, -0.518, -0.6142, -0.5953, -0.6414, -0.3149, -0.6996, -0.4879, -0.8098, -0.3259, -0.3947, -0.8591, 0.3259, -0.3262, -0.9342, 0.1447, -0.3244, -0.9428, 0.07662, -0.3818, -0.9073, 0.1759, -0.6414, -0.3149, 0.6996, -0.5737, -0.0006543, 0.8191, -0.518, -0.6142, 0.5953, -0.518, -0.6142, 0.5953, -0.3947, -0.8591, 0.3259, -0.3818, -0.9073, 0.1759, -0.4879, -0.8098, 0.3259, -0.518, -0.6142, 0.5953, -0.4879, -0.8098, 0.3259, -0.6414, -0.3149, 0.6996, -0.3262, -0.9342, 0.1447, -0.3056, -0.9522, 1.422e-06, -0.3056, -0.9522, 8.591e-07, -0.3244, -0.9428, 0.07662, -0.6414, -0.3149, 0.6996, -0.4879, -0.8098, 0.3259, -0.6422, -0.5336, 0.5504, 0.0, 1.0, 0.0, 0.0, 1.0, 0.0, 0.0, 1.0, 0.0, 0.0, 1.0, 0.0, 0.0, 1.0, 0.0, 0.0, 1.0, 0.0, 0.0, 1.0, 0.0, 0.0, 1.0, 0.0, 0.0, 1.0, 0.0, 0.0, 1.0, 0.0, 0.0, 1.0, 0.0, 0.0, 1.0, 0.0, 0.0, 1.0, 0.0, 0.0, 1.0, 0.0, 0.0, 1.0, 0.0, 0.0, 1.0, 0.0, 0.0, 1.0, 0.0, 0.0, 1.0, 0.0, 0.0, 1.0, 0.0, 0.0, 1.0, 0.0, 0.0, 1.0, 0.0, 0.0, 1.0, 0.0, 0.0, 1.0, 0.0, 0.0, 1.0, 0.0, 0.0, 1.0, 0.0, 0.0, 1.0, 0.0, 0.0, 1.0, 0.0, 0.0, 1.0, 0.0, 0.0, 1.0, 0.0, 0.0, 1.0, 0.0, 0.0, 1.0, 0.0, 0.0, 1.0, 0.0, 0.0, 1.0, 0.0, 0.0, 1.0, 0.0, 0.0, 1.0, 0.0, 0.0, 1.0, 0.0, 0.0, 1.0, 0.0, 0.0, 1.0, 0.0, 0.0, 1.0, 0.0, 0.0, 1.0, 0.0, 0.0, 1.0, 0.0, 0.0, 1.0, 0.0, 0.0, 1.0, 0.0, 0.0, 1.0, 0.0, 0.0, 1.0, 0.0, 0.0, 1.0, 0.0, 0.0, 1.0, 0.0, 0.0, 1.0, 0.0, 0.0, 1.0, 0.0, 0.0, 1.0, 0.0, 0.0, 1.0, 0.0, 0.0, 1.0, 0.0, 0.0, 1.0, 0.0, 0.0, 1.0, 0.0, 0.0, 1.0, 0.0, 0.0, 1.0, 0.0, 0.0, 1.0, 0.0, 0.0, 1.0, 0.0, 0.0, 1.0, 0.0, 0.0, 1.0, 0.0, 0.0, 1.0, 0.0, 0.0, 1.0, 0.0, 0.0, 1.0, 0.0, 0.0, 1.0, 0.0, 0.0, 1.0, 0.0, 0.0, 1.0, 0.0, 0.0, 1.0, 0.0, 0.0, 1.0, 0.0, 0.0, 1.0, 0.0, 0.0, 1.0, 0.0, 0.0, 1.0, 0.0, 0.0, 1.0, 0.0, 0.0, 1.0, 0.0, 0.0, 1.0, 0.0, 0.0, 1.0, 0.0, 0.0, 1.0, 0.0, 0.0, 1.0, 0.0, 0.0, 1.0, 0.0, 0.0, 1.0, 0.0, 0.0, 1.0, 0.0, 0.0, 1.0, 0.0, 0.0, 1.0, 0.0, 0.0, 1.0, 0.0, 0.0, 1.0, 0.0, 0.0, 1.0, 0.0, 0.0, 1.0, 0.0, 0.0, 1.0, 0.0, 0.0, 1.0, 0.0, 0.0, 1.0, 0.0, 0.0, 1.0, 0.0, 0.0, 1.0, 0.0, 0.0, 1.0, 0.0, 0.0, 1.0, 0.0])] * 3)])

# ---- objects
ob_light = bpy.data.objects.new('Light', light_light)
ob_camera = bpy.data.objects.new('Camera', cam_camera)
ob_plants = bpy.data.objects.new('plants', me_object_3)
ob_path = bpy.data.objects.new('path', me_object_20)
ob_terrain = bpy.data.objects.new('terrain', me_object_23)

# ---- transforms, parenting, visibility, modifiers, constraints
ob_light.location = (4.076, 1.005, 5.904)
ob_light.rotation_euler = (0.6503, 0.05522, 1.866)
ob_light.lock_rotations_4d = False
ob_light.empty_display_type = 'ARROWS'
ob_light.color = (0.0, 0.0, 0.0, 0.0)
ob_light.lineart.crease_threshold = 0.0
ob_camera.location = (7.359, -6.926, 4.958)
ob_camera.rotation_euler = (1.109, 0.0, 0.8149)
ob_camera.lock_rotations_4d = False
ob_camera.empty_display_type = 'ARROWS'
ob_camera.color = (0.0, 0.0, 0.0, 0.0)
ob_camera.display_type = 'WIRE'
ob_camera.lineart.crease_threshold = 0.0
ob_plants.location = (0.0, 0.0, 0.0)
ob_plants.rotation_euler = (1.571, -0.0, 0.0)
ob_path.location = (0.0, 0.0, 0.0)
ob_path.rotation_euler = (1.571, -0.0, 0.0)
ob_terrain.location = (0.0, 0.0, 0.0)
ob_terrain.rotation_euler = (1.571, -0.0, 0.0)

# ---- collection membership
col_collection.objects.link(ob_light)
col_collection.objects.link(ob_camera)
col_collection.objects.link(ob_plants)
col_collection.objects.link(ob_path)
col_collection.objects.link(ob_terrain)

# ---- scene / render settings (as saved in the file)
scene.camera = ob_camera
scene.frame_start = 1; scene.frame_end = 250; scene.frame_set(1)
scene.render.engine = 'BLENDER_EEVEE_NEXT'
scene.cycles.sampling_pattern = 'TABULATED_SOBOL'
scene.cycles.use_light_tree = False
scene.view_settings.view_transform = 'Filmic'
bpy.context.view_layer.update()
